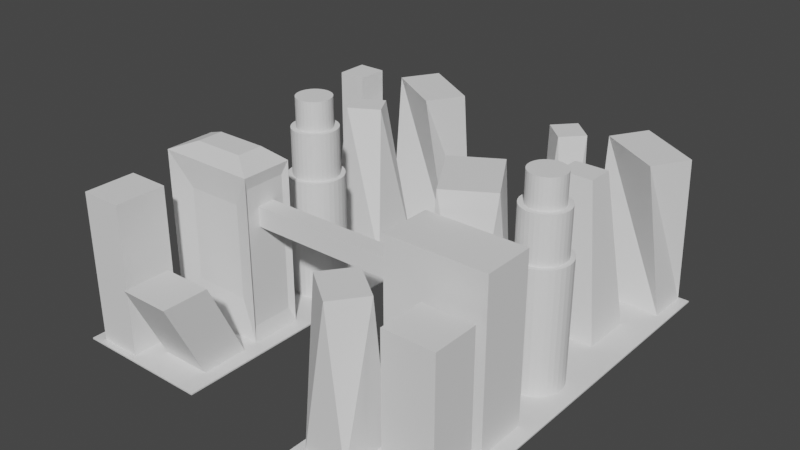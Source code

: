 # Source: city2.blend  (saved by Blender 3.1.7; exported with 4.5.12 LTS)
import bpy
from mathutils import Matrix  # noqa: F401  (used for matrix-valued properties, if any)

bpy.ops.wm.read_factory_settings(use_empty=True)
scene = bpy.context.scene
scene.name = 'Scene'

# ---- collections
col_collection = bpy.data.collections.new('Collection'); scene.collection.children.link(col_collection)
col_collection_001 = bpy.data.collections.new('Collection.001'); scene.collection.children.link(col_collection_001)

# ---- materials (node trees are filled in below, after node groups)
mat_material = bpy.data.materials.new('Material')
mat_material.alpha_threshold = 0.0
mat_material.use_transparent_shadow = False
mat_material.line_color = (0.0, 0.0, 0.0, 1.0)

# ---- material node trees
mat_material.use_nodes = True; mat_material.node_tree.nodes.clear()
_N = mat_material.node_tree.nodes; _L = mat_material.node_tree.links
n0 = _N.new('ShaderNodeOutputMaterial'); n0.name = 'Material Output'; n0.location = (300, 300)
n1 = _N.new('ShaderNodeBsdfPrincipled'); n1.name = 'Principled BSDF'; n1.location = (10, 300)
n1.distribution = 'GGX'
n1.subsurface_method = 'RANDOM_WALK_SKIN'
n1.inputs[2].default_value = 0.4
n1.inputs[3].default_value = 1.45
n1.inputs[27].default_value = (0.0, 0.0, 0.0, 1.0)
n1.inputs[28].default_value = 1.0
_L.new(n1.outputs[0], n0.inputs[0])
n0.is_active_output = True

# ---- world
world_world = bpy.data.worlds.new('World'); scene.world = world_world
world_world.use_nodes = True; world_world.node_tree.nodes.clear()
_N = world_world.node_tree.nodes; _L = world_world.node_tree.links
n0 = _N.new('ShaderNodeOutputWorld'); n0.name = 'World Output'; n0.location = (300, 300)
n1 = _N.new('ShaderNodeBackground'); n1.name = 'Background'; n1.location = (10, 300)
n1.inputs[0].default_value = (0.05088, 0.05088, 0.05088, 1.0)
_L.new(n1.outputs[0], n0.inputs[0])
n0.is_active_output = True
world_world.color = (0.05088, 0.05088, 0.05088)
world_world.use_sun_shadow = False
world_world.sun_shadow_jitter_overblur = 0.0

# ---- meshes
me_cube = bpy.data.meshes.new('Cube')
me_cube.from_pydata([(1.0, 1.0, 1.0), (1.0, 1.0, -1.0), (1.0, -1.0, 1.0), (1.0, -1.0, -1.0), (-1.0, 1.0, 1.0), (-1.0, 1.0, -1.0), (-1.0, -1.0, 1.0), (-1.0, -1.0, -1.0)], [], [(0, 4, 6, 2), (3, 2, 6, 7), (7, 6, 4, 5), (5, 1, 3, 7), (1, 0, 2, 3), (5, 4, 0, 1)])
_uv = me_cube.uv_layers.new(name='UVMap')
_uv.uv.foreach_set('vector', [0.625, 0.5, 0.875, 0.5, 0.875, 0.75, 0.625, 0.75, 0.375, 0.75, 0.625, 0.75, 0.625, 1.0, 0.375, 1.0, 0.375, 0.0, 0.625, 0.0, 0.625, 0.25, 0.375, 0.25, 0.125, 0.5, 0.375, 0.5, 0.375, 0.75, 0.125, 0.75, 0.375, 0.5, 0.625, 0.5, 0.625, 0.75, 0.375, 0.75, 0.375, 0.25, 0.625, 0.25, 0.625, 0.5, 0.375, 0.5])
me_cube.materials.append(mat_material)
me_cube.use_remesh_preserve_volume = False
me_cube.use_remesh_preserve_attributes = False
me_cube.use_mirror_vertex_groups = False
me_cube.update()
me_cube_001 = bpy.data.meshes.new('Cube.001')
me_cube_001.from_pydata([(-30.69, -37.34, -109.4), (-30.69, -37.34, 109.4), (-30.69, 37.34, -109.4), (-30.69, 37.34, 109.4), (30.69, -37.34, -109.4), (30.69, -37.34, 109.4), (30.69, 37.34, -109.4), (30.69, 37.34, 109.4)], [], [(0, 1, 3, 2), (2, 3, 7, 6), (6, 7, 5, 4), (4, 5, 1, 0), (2, 6, 4, 0), (7, 3, 1, 5)])
_uv = me_cube_001.uv_layers.new(name='UVMap')
_uv.uv.foreach_set('vector', [0.375, 0.0, 0.625, 0.0, 0.625, 0.25, 0.375, 0.25, 0.375, 0.25, 0.625, 0.25, 0.625, 0.5, 0.375, 0.5, 0.375, 0.5, 0.625, 0.5, 0.625, 0.75, 0.375, 0.75, 0.375, 0.75, 0.625, 0.75, 0.625, 1.0, 0.375, 1.0, 0.125, 0.5, 0.375, 0.5, 0.375, 0.75, 0.125, 0.75, 0.625, 0.5, 0.875, 0.5, 0.875, 0.75, 0.625, 0.75])
me_cube_001.use_remesh_fix_poles = True
me_cube_001.use_remesh_preserve_attributes = False
me_cube_001.update()
me_cube_002 = bpy.data.meshes.new('Cube.002')
me_cube_002.from_pydata([(-18.63, -33.0, -62.18), (-57.48, 37.89, -120.3), (64.41, -33.0, -62.18), (-18.63, -33.0, 74.7), (-57.48, 37.89, 120.1), (88.22, -37.64, 120.3), (88.47, -37.89, 120.1), (88.22, 37.64, 120.3), (88.47, 37.89, 120.1), (64.41, -33.0, 74.7), (-57.48, -37.89, -120.3), (-57.48, -37.89, 120.1), (-57.48, -37.89, -120.3), (88.47, -37.89, -120.3), (-57.48, -37.89, 120.1), (88.47, -37.89, 120.1), (88.39, 37.71, -120.0), (84.59, 28.82, -98.35), (88.39, 37.57, -120.2), (88.1, 37.89, -120.3), (88.29, 37.81, -120.1), (88.29, 37.67, -120.3), (84.59, 28.82, 102.0), (88.42, 37.73, 119.8), (88.42, 37.58, 119.9), (88.39, 37.79, 119.8), (88.34, 37.89, 120.1), (88.39, 37.64, 120.0), (88.42, -37.73, -120.0), (88.42, -37.58, -120.2), (84.59, -33.9, -98.35), (88.39, -37.79, -120.1), (88.34, -37.89, -120.3), (88.39, -37.64, -120.2), (88.47, -37.78, 119.8), (88.47, -37.62, 120.0), (88.47, -37.89, 120.1), (88.47, -37.75, 119.8), (84.59, -33.9, 102.0), (88.47, -37.59, 120.0), (-28.83, -8.529, 130.6), (-57.31, -37.72, 120.3), (-28.83, 30.65, 130.6), (-57.31, 37.72, 120.3), (47.07, 30.65, 130.6), (88.22, 37.64, 120.3), (47.07, -8.529, 130.6), (88.22, -37.7, 120.3), (-57.12, -37.54, 120.3), (-57.12, 37.54, 120.3), (88.11, 37.54, 120.3), (88.11, -37.54, 120.3), (-57.48, -37.89, -120.3), (88.47, -37.89, -120.3), (-57.48, -37.89, 120.1), (88.47, -37.89, 120.1), (88.47, 37.52, -120.0), (88.47, -37.52, -120.0), (88.47, -37.52, 119.7), (88.47, 37.52, 119.7), (351.3, -13.92, 43.13), (351.3, -13.92, 72.0), (351.3, 12.23, 43.13), (351.3, 12.23, 72.0), (37.72, -13.92, 43.13), (37.72, -13.92, 72.0), (37.72, 12.23, 43.13), (37.72, 12.23, 72.0), (318.3, -36.07, -105.3), (318.3, -36.07, 105.3), (318.3, 30.19, -105.3), (318.3, 30.19, 105.3), (459.6, -37.89, -120.3), (459.6, -37.89, 120.3), (459.6, 37.89, -120.3), (459.6, 37.89, 120.3), (313.7, 37.89, -120.3), (313.7, -37.89, -120.3), (313.7, -37.89, 120.3), (313.7, 37.89, 120.3)], [], [(43, 45, 26, 4), (5, 7, 45, 47), (10, 11, 4, 1), (1, 19, 32, 10), (1, 4, 26, 19), (44, 42, 40, 46), (6, 5, 47, 36), (7, 5, 6, 8), (2, 9, 3, 0), (28, 37, 34, 31), (7, 8, 26, 45), (14, 15, 36, 11), (13, 12, 10, 32), (41, 43, 4, 11), (12, 14, 11, 10), (53, 52, 12, 13), (54, 55, 15, 14), (55, 53, 13, 15), (52, 54, 14, 12), (17, 22, 38, 30), (8, 6, 36, 26), (15, 13, 32, 36), (33, 21, 18, 29), (39, 24, 27, 35), (16, 56, 18), (19, 20, 21), (59, 23, 24), (25, 26, 27), (28, 29, 57), (31, 32, 33), (34, 35, 36), (37, 58, 39), (28, 31, 33, 29), (32, 19, 21, 33), (20, 16, 18, 21), (56, 57, 29, 18), (34, 37, 39, 35), (58, 59, 24, 39), (23, 25, 27, 24), (26, 36, 35, 27), (57, 58, 37, 28), (36, 32, 31, 34), (59, 56, 16, 23), (19, 26, 25, 20), (23, 16, 20, 25), (48, 49, 43, 41), (49, 50, 45, 43), (50, 51, 47, 45), (51, 48, 41, 47), (47, 41, 11, 36), (40, 42, 49, 48), (42, 44, 50, 49), (44, 46, 51, 50), (46, 40, 48, 51), (2, 0, 52, 53), (3, 9, 55, 54), (9, 2, 53, 55), (0, 3, 54, 52), (17, 30, 57, 56), (38, 22, 59, 58), (30, 38, 58, 57), (22, 17, 56, 59), (60, 61, 63, 62), (62, 63, 67, 66), (66, 67, 65, 64), (64, 65, 61, 60), (62, 66, 64, 60), (67, 63, 61, 65), (68, 69, 71, 70), (76, 79, 75, 74), (74, 75, 73, 72), (72, 73, 78, 77), (76, 74, 72, 77), (75, 79, 78, 73), (68, 70, 76, 77), (69, 68, 77, 78), (71, 69, 78, 79), (70, 71, 79, 76)])
_uv = me_cube_002.uv_layers.new(name='UVMap')
_uv.uv.foreach_set('vector', [0.8747, 0.5006, 0.6254, 0.5008, 0.6252, 0.5, 0.875, 0.5, 0.6254, 0.7492, 0.6254, 0.5008, 0.6254, 0.5008, 0.0, 0.0, 0.375, 0.0, 0.6247, 0.0, 0.6247, 0.25, 0.375, 0.25, 0.125, 0.5, 0.3744, 0.5, 0.3748, 0.75, 0.125, 0.75, 0.375, 0.25, 0.6247, 0.25, 0.6247, 0.4998, 0.375, 0.4994, 0.6258, 0.5015, 0.8742, 0.5015, 0.8742, 0.7485, 0.6258, 0.7485, 0.6247, 0.75, 0.6254, 0.7492, 1.907e-06, 0.0, 0.6247, 0.75, 0.6254, 0.5008, 0.6254, 0.7492, 0.6247, 0.75, 0.6247, 0.5, 0.3751, 0.7502, 0.6246, 0.7502, 0.6246, 0.9998, 0.3751, 0.9998, 0.3753, 0.7495, 0.6244, 0.7495, 0.6245, 0.7496, 0.3753, 0.7497, 0.6254, 0.5008, 0.6247, 0.5, -0.0003158, -0.000253, 0.6254, 0.5008, 0.6247, 1.0, 0.6247, 0.75, 0.6247, 0.75, 0.6247, 1.0, 0.375, 0.75, 0.375, 1.0, 0.375, 1.0, 0.375, 0.7502, 0.8747, 0.7494, 0.8747, 0.5006, 0.875, 0.5, 0.875, 0.75, 0.0, 0.0, 0.0, 0.0, 0.0, 0.0, 0.0, 0.0, 0.375, 0.75, 0.375, 1.0, 0.375, 1.0, 0.375, 0.75, 0.6247, 1.0, 0.6247, 0.75, 0.6247, 0.75, 0.6247, 1.0, 0.0, 0.0, 0.0, 0.0, 0.0, 0.0, 0.0, 0.0, 0.0, 0.0, 0.0, 0.0, 0.0, 0.0, 0.0, 0.0, 0.3754, 0.5012, 0.6244, 0.5012, 0.6244, 0.7488, 0.3754, 0.7488, 0.6247, 0.5, 0.6247, 0.75, 0.6247, 0.75, 1.467e-13, -6.292e-07, 0.0, 0.0, 0.0, 0.0, 0.0, 0.0, 0.0, 0.0, 0.375, 0.7492, 0.3748, 0.5007, 0.375, 0.501, 0.3751, 0.749, 0.6236, 0.7482, 0.3793, 0.3047, 0.2472, 0.1988, 0.6235, 0.7482, 0.3753, 0.5004, 0.3754, 0.5012, 0.375, 0.501, 0.3744, 0.5, 0.3749, 0.5004, 0.3746, 0.5007, 0.6244, 0.5012, 0.6244, 0.5008, 0.6245, 0.5007, 0.6245, 0.5002, 0.6247, 0.4998, 0.6246, 0.5005, 0.3753, 0.7495, 0.3751, 0.749, 0.3754, 0.7488, 0.3753, 0.7497, 0.375, 0.75, 0.3752, 0.7494, 0.6245, 0.7496, 0.6245, 0.7494, 0.6247, 0.75, 0.6244, 0.7495, 0.6244, 0.7488, 0.6236, 0.7482, 0.3753, 0.7495, 0.3753, 0.7497, 0.375, 0.7492, 0.3751, 0.749, 0.3748, 0.75, 0.3744, 0.5, 0.3748, 0.5007, 0.375, 0.7492, 0.3752, 0.5, 0.3753, 0.5004, 0.375, 0.501, 0.3748, 0.5007, 0.3754, 0.5012, 0.3754, 0.7488, 0.3751, 0.749, 0.375, 0.501, 0.6245, 0.7496, 0.6244, 0.7495, 0.6236, 0.7482, 0.6235, 0.7482, 0.6244, 0.7488, 0.6244, 0.5012, 0.3793, 0.3047, 0.6236, 0.7482, 0.6244, 0.5004, 0.6245, 0.5002, 0.6246, 0.5005, 0.6245, 0.5007, 1.467e-13, -6.292e-07, 0.6247, 0.75, 0.6235, 0.7482, 0.2472, 0.1988, 0.3754, 0.7488, 0.6244, 0.7488, 0.6244, 0.7495, 0.3753, 0.7495, 0.6247, 0.75, 0.375, 0.75, 0.3753, 0.7497, 0.6245, 0.7496, 0.6244, 0.5012, 0.3754, 0.5012, 0.3753, 0.5004, 0.6244, 0.5004, 0.375, 0.4994, 0.6247, 0.4998, 0.6245, 0.5002, 0.3752, 0.5, 0.6244, 0.5004, 0.3753, 0.5004, 0.3752, 0.5, 0.6245, 0.5002, 0.8744, 0.7488, 0.8744, 0.5012, 0.8747, 0.5006, 0.8747, 0.7494, 0.8744, 0.5012, 0.6256, 0.5012, 0.6254, 0.5008, 0.8747, 0.5006, 0.6256, 0.5012, 0.6256, 0.7488, 0.0, 0.0, 0.6254, 0.5008, 0.6256, 0.7488, 0.8744, 0.7488, 0.8747, 0.7494, 0.6254, 0.7494, 0.6254, 0.7494, 0.8747, 0.7494, 0.875, 0.75, 0.625, 0.75, 0.8742, 0.7485, 0.8742, 0.5015, 0.8744, 0.5012, 0.8744, 0.7488, 0.8742, 0.5015, 0.6258, 0.5015, 0.6256, 0.5012, 0.8744, 0.5012, 0.6258, 0.5015, 0.6258, 0.7485, 0.6256, 0.7488, 0.6256, 0.5012, 0.6258, 0.7485, 0.8742, 0.7485, 0.8744, 0.7488, 0.6256, 0.7488, 0.3751, 0.7502, 0.3751, 0.9998, 0.375, 1.0, 0.375, 0.75, 0.6246, 0.9998, 0.6246, 0.7502, 0.6247, 0.75, 0.6247, 1.0, 0.6246, 0.7502, 0.3751, 0.7502, 0.375, 0.75, 0.6247, 0.75, 0.3751, 0.9998, 0.6246, 0.9998, 0.6247, 1.0, 0.375, 1.0, 0.3754, 0.5012, 0.3754, 0.7488, 0.3754, 0.7488, 0.3754, 0.5012, 0.6244, 0.7488, 0.6244, 0.5012, 0.6244, 0.5012, 0.6244, 0.7488, 0.3754, 0.7488, 0.6244, 0.7488, 0.6244, 0.7488, 0.3754, 0.7488, 0.6244, 0.5012, 0.3754, 0.5012, 0.3754, 0.5012, 0.6244, 0.5012, 0.375, 0.0, 0.625, 0.0, 0.625, 0.25, 0.375, 0.25, 0.375, 0.25, 0.625, 0.25, 0.625, 0.5, 0.375, 0.5, 0.375, 0.5, 0.625, 0.5, 0.625, 0.75, 0.375, 0.75, 0.375, 0.75, 0.625, 0.75, 0.625, 1.0, 0.375, 1.0, 0.125, 0.5, 0.375, 0.5, 0.375, 0.75, 0.125, 0.75, 0.625, 0.5, 0.875, 0.5, 0.875, 0.75, 0.625, 0.75, 0.375, 0.000124, 0.625, 0.000124, 0.625, 0.2499, 0.375, 0.2499, 0.375, 0.25, 0.625, 0.25, 0.625, 0.5, 0.375, 0.5, 0.375, 0.5, 0.625, 0.5, 0.625, 0.75, 0.375, 0.75, 0.375, 0.75, 0.625, 0.75, 0.625, 1.0, 0.375, 1.0, 0.125, 0.5, 0.375, 0.5, 0.375, 0.75, 0.125, 0.75, 0.625, 0.5, 0.875, 0.5, 0.875, 0.75, 0.625, 0.75, 0.375, 0.000124, 0.375, 0.2499, 0.375, 0.25, 0.375, 0.0, 0.625, 0.000124, 0.375, 0.000124, 0.375, 0.0, 0.625, 0.0, 0.625, 0.2499, 0.625, 0.000124, 0.625, 0.0, 0.625, 0.25, 0.375, 0.2499, 0.625, 0.2499, 0.625, 0.25, 0.375, 0.25])
me_cube_002.use_remesh_fix_poles = True
me_cube_002.use_remesh_preserve_attributes = False
me_cube_002.update()
me_cube_003 = bpy.data.meshes.new('Cube.003')
me_cube_003.from_pydata([(-37.06, -34.16, -94.35), (-29.55, -93.5, 28.2), (-37.06, 34.16, -94.35), (-29.55, -25.18, 28.2), (37.06, -34.16, -94.35), (44.56, -93.5, 28.2), (37.06, 34.16, -94.35), (44.56, -25.18, 28.2)], [], [(0, 1, 3, 2), (2, 3, 7, 6), (6, 7, 5, 4), (4, 5, 1, 0), (2, 6, 4, 0), (7, 3, 1, 5)])
_uv = me_cube_003.uv_layers.new(name='UVMap')
_uv.uv.foreach_set('vector', [0.375, 0.0, 0.625, 0.0, 0.625, 0.25, 0.375, 0.25, 0.375, 0.25, 0.625, 0.25, 0.625, 0.5, 0.375, 0.5, 0.375, 0.5, 0.625, 0.5, 0.625, 0.75, 0.375, 0.75, 0.375, 0.75, 0.625, 0.75, 0.625, 1.0, 0.375, 1.0, 0.125, 0.5, 0.375, 0.5, 0.375, 0.75, 0.125, 0.75, 0.625, 0.5, 0.875, 0.5, 0.875, 0.75, 0.625, 0.75])
me_cube_003.use_remesh_fix_poles = True
me_cube_003.use_remesh_preserve_attributes = False
me_cube_003.update()
me_cube_006 = bpy.data.meshes.new('Cube.006')
me_cube_006.from_pydata([(-48.92, -38.33, -104.4), (-18.68, -29.0, 122.9), (-48.92, 38.33, -104.4), (-38.04, 5.267, 122.9), (48.92, -38.33, -104.4), (25.05, -4.292, 122.9), (48.92, 38.33, -104.4), (5.687, 29.97, 122.9)], [], [(0, 1, 3, 2), (2, 3, 7, 6), (6, 7, 5, 4), (4, 5, 1, 0), (2, 6, 4, 0), (7, 3, 1, 5)])
_uv = me_cube_006.uv_layers.new(name='UVMap')
_uv.uv.foreach_set('vector', [0.375, 0.0, 0.625, 0.0, 0.625, 0.25, 0.375, 0.25, 0.375, 0.25, 0.625, 0.25, 0.625, 0.5, 0.375, 0.5, 0.375, 0.5, 0.625, 0.5, 0.625, 0.75, 0.375, 0.75, 0.375, 0.75, 0.625, 0.75, 0.625, 1.0, 0.375, 1.0, 0.125, 0.5, 0.375, 0.5, 0.375, 0.75, 0.125, 0.75, 0.625, 0.5, 0.625, 0.25, 0.625, 0.0, 0.625, 0.75])
me_cube_006.use_remesh_fix_poles = True
me_cube_006.use_remesh_preserve_attributes = False
me_cube_006.update()
me_cube_007 = bpy.data.meshes.new('Cube.007')
me_cube_007.from_pydata([(-23.77, -66.69, -71.47), (-23.77, -66.69, 71.47), (-23.77, 66.69, -71.47), (-23.77, 66.69, 71.47), (23.77, -66.69, -71.47), (23.77, -66.69, 71.47), (23.77, 66.69, -71.47), (23.77, 66.69, 71.47)], [], [(0, 1, 3, 2), (2, 3, 7, 6), (6, 7, 5, 4), (4, 5, 1, 0), (2, 6, 4, 0), (7, 3, 1, 5)])
_uv = me_cube_007.uv_layers.new(name='UVMap')
_uv.uv.foreach_set('vector', [0.375, 0.0, 0.625, 0.0, 0.625, 0.25, 0.375, 0.25, 0.375, 0.25, 0.625, 0.25, 0.625, 0.5, 0.375, 0.5, 0.375, 0.5, 0.625, 0.5, 0.625, 0.75, 0.375, 0.75, 0.375, 0.75, 0.625, 0.75, 0.625, 1.0, 0.375, 1.0, 0.125, 0.5, 0.375, 0.5, 0.375, 0.75, 0.125, 0.75, 0.625, 0.5, 0.875, 0.5, 0.875, 0.75, 0.625, 0.75])
me_cube_007.use_remesh_fix_poles = True
me_cube_007.use_remesh_preserve_attributes = False
me_cube_007.update()
me_cube_008 = bpy.data.meshes.new('Cube.008')
me_cube_008.from_pydata([(-54.37, -31.09, -114.1), (-62.62, 1.261, 114.1), (-54.37, 31.09, -114.1), (-30.68, 54.61, 114.1), (54.37, -31.09, -114.1), (30.68, -54.61, 114.1), (54.37, 31.09, -114.1), (62.62, -1.261, 114.1)], [], [(0, 1, 3, 2), (2, 3, 7, 6), (6, 7, 5, 4), (4, 5, 1, 0), (2, 6, 4, 0), (7, 3, 1, 5)])
_uv = me_cube_008.uv_layers.new(name='UVMap')
_uv.uv.foreach_set('vector', [0.375, 0.0, 0.625, 0.0, 0.625, 0.25, 0.375, 0.25, 0.375, 0.25, 0.625, 0.25, 0.625, 0.5, 0.375, 0.5, 0.375, 0.5, 0.625, 0.5, 0.625, 0.75, 0.375, 0.75, 0.375, 0.75, 0.625, 0.75, 0.625, 1.0, 0.375, 1.0, 0.125, 0.5, 0.375, 0.5, 0.375, 0.75, 0.125, 0.75, 0.625, 0.5, 0.875, 0.5, 0.875, 0.75, 0.625, 0.75])
me_cube_008.use_remesh_fix_poles = True
me_cube_008.use_remesh_preserve_attributes = False
me_cube_008.update()
me_cube_009 = bpy.data.meshes.new('Cube.009')
me_cube_009.from_pydata([(-21.05, -23.39, -123.5), (-21.05, -23.39, 123.5), (-21.05, 23.39, -123.5), (-21.05, 23.39, 123.5), (21.05, -23.39, -123.5), (21.05, -23.39, 123.5), (21.05, 23.39, -123.5), (21.05, 23.39, 123.5)], [], [(0, 1, 3, 2), (2, 3, 7, 6), (6, 7, 5, 4), (4, 5, 1, 0), (2, 6, 4, 0), (7, 3, 1, 5)])
_uv = me_cube_009.uv_layers.new(name='UVMap')
_uv.uv.foreach_set('vector', [0.375, 0.0, 0.625, 0.0, 0.625, 0.25, 0.375, 0.25, 0.375, 0.25, 0.625, 0.25, 0.625, 0.5, 0.375, 0.5, 0.375, 0.5, 0.625, 0.5, 0.625, 0.75, 0.375, 0.75, 0.375, 0.75, 0.625, 0.75, 0.625, 1.0, 0.375, 1.0, 0.125, 0.5, 0.375, 0.5, 0.375, 0.75, 0.125, 0.75, 0.625, 0.5, 0.875, 0.5, 0.875, 0.75, 0.625, 0.75])
me_cube_009.use_remesh_fix_poles = True
me_cube_009.use_remesh_preserve_attributes = False
me_cube_009.update()
me_cylinder = bpy.data.meshes.new('Cylinder')
me_cylinder.from_pydata([(0.0, 1.0, -1.0), (-2.055e-08, 0.8386, 3.515), (0.1951, 0.9808, -1.0), (0.1636, 0.8225, 3.515), (0.3827, 0.9239, -1.0), (0.3209, 0.7747, 3.515), (0.5556, 0.8315, -1.0), (0.4659, 0.6972, 3.515), (0.7071, 0.7071, -1.0), (0.593, 0.593, 3.515), (0.8315, 0.5556, -1.0), (0.6972, 0.4659, 3.515), (0.9239, 0.3827, -1.0), (0.7747, 0.3209, 3.515), (0.9808, 0.1951, -1.0), (0.8225, 0.1636, 3.515), (1.0, -4.371e-08, -1.0), (0.8386, -3.888e-08, 3.515), (0.9808, -0.1951, -1.0), (0.8225, -0.1636, 3.515), (0.9239, -0.3827, -1.0), (0.7747, -0.3209, 3.515), (0.8315, -0.5556, -1.0), (0.6972, -0.4659, 3.515), (0.7071, -0.7071, -1.0), (0.593, -0.593, 3.515), (0.5556, -0.8315, -1.0), (0.4659, -0.6972, 3.515), (0.3827, -0.9239, -1.0), (0.3209, -0.7747, 3.515), (0.1951, -0.9808, -1.0), (0.1636, -0.8225, 3.515), (-8.742e-08, -1.0, -1.0), (-7.775e-08, -0.8386, 3.515), (-0.1951, -0.9808, -1.0), (-0.1636, -0.8225, 3.515), (-0.3827, -0.9239, -1.0), (-0.3209, -0.7747, 3.515), (-0.5556, -0.8315, -1.0), (-0.4659, -0.6972, 3.515), (-0.7071, -0.7071, -1.0), (-0.593, -0.593, 3.515), (-0.8315, -0.5556, -1.0), (-0.6972, -0.4659, 3.515), (-0.9239, -0.3827, -1.0), (-0.7747, -0.3209, 3.515), (-0.9808, -0.1951, -1.0), (-0.8225, -0.1636, 3.515), (-1.0, 1.192e-08, -1.0), (-0.8386, 1.192e-08, 3.515), (-0.9808, 0.1951, -1.0), (-0.8225, 0.1636, 3.515), (-0.9239, 0.3827, -1.0), (-0.7747, 0.3209, 3.515), (-0.8315, 0.5556, -1.0), (-0.6972, 0.4659, 3.515), (-0.7071, 0.7071, -1.0), (-0.593, 0.593, 3.515), (-0.5556, 0.8315, -1.0), (-0.4659, 0.6972, 3.515), (-0.3827, 0.9239, -1.0), (-0.3209, 0.7747, 3.515), (-0.1951, 0.9808, -1.0), (-0.1636, 0.8225, 3.515), (0.1951, 0.9808, 3.515), (0.0, 1.0, 3.515), (0.3827, 0.9239, 3.515), (0.5556, 0.8315, 3.515), (0.7071, 0.7071, 3.515), (0.8315, 0.5556, 3.515), (0.9239, 0.3827, 3.515), (0.9808, 0.1951, 3.515), (1.0, -4.371e-08, 3.515), (0.9808, -0.1951, 3.515), (0.9239, -0.3827, 3.515), (0.8315, -0.5556, 3.515), (0.7071, -0.7071, 3.515), (0.5556, -0.8315, 3.515), (0.3827, -0.9239, 3.515), (0.1951, -0.9808, 3.515), (-8.742e-08, -1.0, 3.515), (-0.1951, -0.9808, 3.515), (-0.3827, -0.9239, 3.515), (-0.5556, -0.8315, 3.515), (-0.7071, -0.7071, 3.515), (-0.8315, -0.5556, 3.515), (-0.9239, -0.3827, 3.515), (-0.9808, -0.1951, 3.515), (-1.0, 1.192e-08, 3.515), (-0.9808, 0.1951, 3.515), (-0.9239, 0.3827, 3.515), (-0.8315, 0.5556, 3.515), (-0.7071, 0.7071, 3.515), (-0.5556, 0.8315, 3.515), (-0.3827, 0.9239, 3.515), (-0.1951, 0.9808, 3.515), (0.1263, 0.6351, 5.24), (2.255e-08, 0.6475, 5.24), (0.2478, 0.5982, 5.24), (0.3597, 0.5384, 5.24), (0.4579, 0.4579, 5.24), (0.5384, 0.3597, 5.24), (0.5982, 0.2478, 5.24), (0.6351, 0.1263, 5.24), (0.6475, -3.316e-08, 5.24), (0.6351, -0.1263, 5.24), (0.5982, -0.2478, 5.24), (0.5384, -0.3597, 5.24), (0.4579, -0.4579, 5.24), (0.3597, -0.5384, 5.24), (0.2478, -0.5982, 5.24), (0.1263, -0.6351, 5.24), (4.68e-09, -0.6475, 5.24), (-0.1263, -0.6351, 5.24), (-0.2478, -0.5982, 5.24), (-0.3597, -0.5384, 5.24), (-0.4579, -0.4579, 5.24), (-0.5384, -0.3597, 5.24), (-0.5982, -0.2478, 5.24), (-0.6351, -0.1263, 5.24), (-0.6475, 9.779e-09, 5.24), (-0.6351, 0.1263, 5.24), (-0.5982, 0.2478, 5.24), (-0.5384, 0.3597, 5.24), (-0.4579, 0.4579, 5.24), (-0.3597, 0.5384, 5.24), (-0.2478, 0.5982, 5.24), (-0.1263, 0.6351, 5.24), (0.1636, 0.8225, 5.24), (4.973e-08, 0.8386, 5.24), (0.3209, 0.7747, 5.24), (0.4659, 0.6972, 5.24), (0.593, 0.593, 5.24), (0.6972, 0.4659, 5.24), (0.7747, 0.3209, 5.24), (0.8225, 0.1636, 5.24), (0.8386, -3.888e-08, 5.24), (0.8225, -0.1636, 5.24), (0.7747, -0.3209, 5.24), (0.6972, -0.4659, 5.24), (0.593, -0.593, 5.24), (0.4659, -0.6972, 5.24), (0.3209, -0.7747, 5.24), (0.1636, -0.8225, 5.24), (-7.478e-09, -0.8386, 5.24), (-0.1636, -0.8225, 5.24), (-0.3209, -0.7747, 5.24), (-0.4659, -0.6972, 5.24), (-0.593, -0.593, 5.24), (-0.6972, -0.4659, 5.24), (-0.7747, -0.3209, 5.24), (-0.8225, -0.1636, 5.24), (-0.8386, 1.192e-08, 5.24), (-0.8225, 0.1636, 5.24), (-0.7747, 0.3209, 5.24), (-0.6972, 0.4659, 5.24), (-0.593, 0.593, 5.24), (-0.4659, 0.6972, 5.24), (-0.3209, 0.7747, 5.24), (-0.1636, 0.8225, 5.24), (0.1263, 0.6351, 6.329), (5.184e-07, 0.6475, 6.329), (0.2478, 0.5982, 6.329), (0.3597, 0.5384, 6.329), (0.4579, 0.4579, 6.329), (0.5384, 0.3597, 6.329), (0.5982, 0.2478, 6.329), (0.6351, 0.1263, 6.329), (0.6475, -3.316e-08, 6.329), (0.6351, -0.1263, 6.329), (0.5982, -0.2478, 6.329), (0.5384, -0.3597, 6.329), (0.4579, -0.4579, 6.329), (0.3597, -0.5384, 6.329), (0.2478, -0.5982, 6.329), (0.1263, -0.6351, 6.329), (5.005e-07, -0.6475, 6.329), (-0.1263, -0.6351, 6.329), (-0.2478, -0.5982, 6.329), (-0.3597, -0.5384, 6.329), (-0.4579, -0.4579, 6.329), (-0.5384, -0.3597, 6.329), (-0.5982, -0.2478, 6.329), (-0.6351, -0.1263, 6.329), (-0.6475, 9.779e-09, 6.329), (-0.6351, 0.1263, 6.329), (-0.5982, 0.2478, 6.329), (-0.5384, 0.3597, 6.329), (-0.4579, 0.4579, 6.329), (-0.3597, 0.5384, 6.329), (-0.2478, 0.5982, 6.329), (-0.1263, 0.6351, 6.329), (0.7071, -0.7071, 3.515), (0.7071, -0.7071, -1.0), (0.5556, -0.8315, -1.0), (0.5556, -0.8315, 3.515)], [], [(0, 65, 64, 2), (2, 64, 66, 4), (4, 66, 67, 6), (6, 67, 68, 8), (8, 68, 69, 10), (10, 69, 70, 12), (12, 70, 71, 14), (14, 71, 72, 16), (16, 72, 73, 18), (18, 73, 74, 20), (20, 74, 75, 22), (22, 75, 192, 193), (24, 76, 77, 26), (194, 195, 78, 28), (28, 78, 79, 30), (30, 79, 80, 32), (32, 80, 81, 34), (34, 81, 82, 36), (36, 82, 83, 38), (38, 83, 84, 40), (40, 84, 85, 42), (42, 85, 86, 44), (44, 86, 87, 46), (46, 87, 88, 48), (48, 88, 89, 50), (50, 89, 90, 52), (52, 90, 91, 54), (54, 91, 92, 56), (56, 92, 93, 58), (58, 93, 94, 60), (63, 61, 158, 159), (60, 94, 95, 62), (62, 95, 65, 0), (0, 2, 4, 6, 8, 10, 12, 14, 16, 18, 20, 22, 193, 194, 28, 30, 32, 34, 36, 38, 40, 42, 44, 46, 48, 50, 52, 54, 56, 58, 60, 62), (1, 3, 64, 65), (3, 5, 66, 64), (5, 7, 67, 66), (7, 9, 68, 67), (9, 11, 69, 68), (11, 13, 70, 69), (13, 15, 71, 70), (15, 17, 72, 71), (17, 19, 73, 72), (19, 21, 74, 73), (21, 23, 75, 74), (23, 25, 192, 75), (25, 27, 195, 192), (27, 29, 78, 195), (29, 31, 79, 78), (31, 33, 80, 79), (33, 35, 81, 80), (35, 37, 82, 81), (37, 39, 83, 82), (39, 41, 84, 83), (41, 43, 85, 84), (43, 45, 86, 85), (45, 47, 87, 86), (47, 49, 88, 87), (49, 51, 89, 88), (51, 53, 90, 89), (53, 55, 91, 90), (55, 57, 92, 91), (57, 59, 93, 92), (59, 61, 94, 93), (61, 63, 95, 94), (63, 1, 65, 95), (106, 105, 169, 170), (37, 35, 145, 146), (11, 9, 132, 133), (1, 63, 159, 129), (39, 37, 146, 147), (13, 11, 133, 134), (41, 39, 147, 148), (15, 13, 134, 135), (43, 41, 148, 149), (17, 15, 135, 136), (45, 43, 149, 150), (19, 17, 136, 137), (47, 45, 150, 151), (21, 19, 137, 138), (49, 47, 151, 152), (23, 21, 138, 139), (51, 49, 152, 153), (25, 23, 139, 140), (53, 51, 153, 154), (27, 25, 140, 141), (55, 53, 154, 155), (29, 27, 141, 142), (3, 1, 129, 128), (57, 55, 155, 156), (31, 29, 142, 143), (5, 3, 128, 130), (59, 57, 156, 157), (33, 31, 143, 144), (7, 5, 130, 131), (61, 59, 157, 158), (35, 33, 144, 145), (9, 7, 131, 132), (97, 96, 128, 129), (96, 98, 130, 128), (98, 99, 131, 130), (99, 100, 132, 131), (100, 101, 133, 132), (101, 102, 134, 133), (102, 103, 135, 134), (103, 104, 136, 135), (104, 105, 137, 136), (105, 106, 138, 137), (106, 107, 139, 138), (107, 108, 140, 139), (108, 109, 141, 140), (109, 110, 142, 141), (110, 111, 143, 142), (111, 112, 144, 143), (112, 113, 145, 144), (113, 114, 146, 145), (114, 115, 147, 146), (115, 116, 148, 147), (116, 117, 149, 148), (117, 118, 150, 149), (118, 119, 151, 150), (119, 120, 152, 151), (120, 121, 153, 152), (121, 122, 154, 153), (122, 123, 155, 154), (123, 124, 156, 155), (124, 125, 157, 156), (125, 126, 158, 157), (126, 127, 159, 158), (127, 97, 129, 159), (160, 161, 191, 190, 189, 188, 187, 186, 185, 184, 183, 182, 181, 180, 179, 178, 177, 176, 175, 174, 173, 172, 171, 170, 169, 168, 167, 166, 165, 164, 163, 162), (120, 119, 183, 184), (107, 106, 170, 171), (121, 120, 184, 185), (108, 107, 171, 172), (122, 121, 185, 186), (109, 108, 172, 173), (123, 122, 186, 187), (110, 109, 173, 174), (96, 97, 161, 160), (124, 123, 187, 188), (111, 110, 174, 175), (98, 96, 160, 162), (125, 124, 188, 189), (112, 111, 175, 176), (99, 98, 162, 163), (126, 125, 189, 190), (113, 112, 176, 177), (100, 99, 163, 164), (127, 126, 190, 191), (114, 113, 177, 178), (101, 100, 164, 165), (97, 127, 191, 161), (115, 114, 178, 179), (102, 101, 165, 166), (116, 115, 179, 180), (103, 102, 166, 167), (117, 116, 180, 181), (104, 103, 167, 168), (118, 117, 181, 182), (105, 104, 168, 169), (119, 118, 182, 183), (76, 24, 193, 192), (24, 26, 194, 193), (77, 76, 192, 195), (26, 77, 195, 194)])
_uv = me_cylinder.uv_layers.new(name='UVMap')
_uv.uv.foreach_set('vector', [1.0, 0.5, 1.0, 1.0, 0.9688, 1.0, 0.9688, 0.5, 0.9688, 0.5, 0.9688, 1.0, 0.9375, 1.0, 0.9375, 0.5, 0.9375, 0.5, 0.9375, 1.0, 0.9062, 1.0, 0.9062, 0.5, 0.9062, 0.5, 0.9062, 1.0, 0.875, 1.0, 0.875, 0.5, 0.875, 0.5, 0.875, 1.0, 0.8438, 1.0, 0.8438, 0.5, 0.8438, 0.5, 0.8438, 1.0, 0.8125, 1.0, 0.8125, 0.5, 0.8125, 0.5, 0.8125, 1.0, 0.7812, 1.0, 0.7812, 0.5, 0.7812, 0.5, 0.7812, 1.0, 0.75, 1.0, 0.75, 0.5, 0.75, 0.5, 0.75, 1.0, 0.7188, 1.0, 0.7188, 0.5, 0.7188, 0.5, 0.7188, 1.0, 0.6875, 1.0, 0.6875, 0.5, 0.6875, 0.5, 0.6875, 1.0, 0.6562, 1.0, 0.6562, 0.5, 0.6562, 0.5, 0.6562, 1.0, 0.625, 1.0, 0.625, 0.5, 0.625, 0.5, 0.625, 1.0, 0.5938, 1.0, 0.5938, 0.5, 0.5938, 0.5, 0.5938, 1.0, 0.5625, 1.0, 0.5625, 0.5, 0.5625, 0.5, 0.5625, 1.0, 0.5312, 1.0, 0.5312, 0.5, 0.5312, 0.5, 0.5312, 1.0, 0.5, 1.0, 0.5, 0.5, 0.5, 0.5, 0.5, 1.0, 0.4688, 1.0, 0.4688, 0.5, 0.4688, 0.5, 0.4688, 1.0, 0.4375, 1.0, 0.4375, 0.5, 0.4375, 0.5, 0.4375, 1.0, 0.4062, 1.0, 0.4062, 0.5, 0.4062, 0.5, 0.4062, 1.0, 0.375, 1.0, 0.375, 0.5, 0.375, 0.5, 0.375, 1.0, 0.3438, 1.0, 0.3438, 0.5, 0.3438, 0.5, 0.3438, 1.0, 0.3125, 1.0, 0.3125, 0.5, 0.3125, 0.5, 0.3125, 1.0, 0.2812, 1.0, 0.2812, 0.5, 0.2812, 0.5, 0.2812, 1.0, 0.25, 1.0, 0.25, 0.5, 0.25, 0.5, 0.25, 1.0, 0.2188, 1.0, 0.2188, 0.5, 0.2188, 0.5, 0.2188, 1.0, 0.1875, 1.0, 0.1875, 0.5, 0.1875, 0.5, 0.1875, 1.0, 0.1562, 1.0, 0.1562, 0.5, 0.1562, 0.5, 0.1562, 1.0, 0.125, 1.0, 0.125, 0.5, 0.125, 0.5, 0.125, 1.0, 0.09375, 1.0, 0.09375, 0.5, 0.09375, 0.5, 0.09375, 1.0, 0.0625, 1.0, 0.0625, 0.5, 0.2107, 0.4474, 0.173, 0.4359, 0.173, 0.4359, 0.2107, 0.4474, 0.0625, 0.5, 0.0625, 1.0, 0.03125, 1.0, 0.03125, 0.5, 0.03125, 0.5, 0.03125, 1.0, 0.0, 1.0, 0.0, 0.5, 0.75, 0.49, 0.7968, 0.4854, 0.8418, 0.4717, 0.8833, 0.4496, 0.9197, 0.4197, 0.9496, 0.3833, 0.9717, 0.3418, 0.9854, 0.2968, 0.99, 0.25, 0.9854, 0.2032, 0.9717, 0.1582, 0.9496, 0.1167, 0.9197, 0.08029, 0.8833, 0.05045, 0.8418, 0.02827, 0.7968, 0.01461, 0.75, 0.01, 0.7032, 0.01461, 0.6582, 0.02827, 0.6167, 0.05045, 0.5803, 0.08029, 0.5504, 0.1167, 0.5283, 0.1582, 0.5146, 0.2032, 0.51, 0.25, 0.5146, 0.2968, 0.5283, 0.3418, 0.5504, 0.3833, 0.5803, 0.4197, 0.6167, 0.4496, 0.6582, 0.4717, 0.7032, 0.4854, 0.25, 0.4513, 0.2893, 0.4474, 0.2968, 0.4854, 0.25, 0.49, 0.2893, 0.4474, 0.327, 0.4359, 0.3418, 0.4717, 0.2968, 0.4854, 0.327, 0.4359, 0.3618, 0.4173, 0.3833, 0.4496, 0.3418, 0.4717, 0.3618, 0.4173, 0.3923, 0.3923, 0.4197, 0.4197, 0.3833, 0.4496, 0.3923, 0.3923, 0.4173, 0.3618, 0.4496, 0.3833, 0.4197, 0.4197, 0.4173, 0.3618, 0.4359, 0.327, 0.4717, 0.3418, 0.4496, 0.3833, 0.4359, 0.327, 0.4474, 0.2893, 0.4854, 0.2968, 0.4717, 0.3418, 0.4474, 0.2893, 0.4513, 0.25, 0.49, 0.25, 0.4854, 0.2968, 0.4513, 0.25, 0.4474, 0.2107, 0.4854, 0.2032, 0.49, 0.25, 0.4474, 0.2107, 0.4359, 0.173, 0.4717, 0.1582, 0.4854, 0.2032, 0.4359, 0.173, 0.4173, 0.1382, 0.4496, 0.1167, 0.4717, 0.1582, 0.4173, 0.1382, 0.3923, 0.1077, 0.4197, 0.08029, 0.4496, 0.1167, 0.3923, 0.1077, 0.3618, 0.08266, 0.3833, 0.05045, 0.4197, 0.08029, 0.3618, 0.08266, 0.327, 0.06406, 0.3418, 0.02827, 0.3833, 0.05045, 0.327, 0.06406, 0.2893, 0.05261, 0.2968, 0.01461, 0.3418, 0.02827, 0.2893, 0.05261, 0.25, 0.04874, 0.25, 0.01, 0.2968, 0.01461, 0.25, 0.04874, 0.2107, 0.05261, 0.2032, 0.01461, 0.25, 0.01, 0.2107, 0.05261, 0.173, 0.06406, 0.1582, 0.02827, 0.2032, 0.01461, 0.173, 0.06406, 0.1382, 0.08266, 0.1167, 0.05045, 0.1582, 0.02827, 0.1382, 0.08266, 0.1077, 0.1077, 0.08029, 0.08029, 0.1167, 0.05045, 0.1077, 0.1077, 0.08266, 0.1382, 0.05045, 0.1167, 0.08029, 0.08029, 0.08266, 0.1382, 0.06406, 0.173, 0.02827, 0.1582, 0.05045, 0.1167, 0.06406, 0.173, 0.05261, 0.2107, 0.01461, 0.2032, 0.02827, 0.1582, 0.05261, 0.2107, 0.04874, 0.25, 0.01, 0.25, 0.01461, 0.2032, 0.04874, 0.25, 0.05261, 0.2893, 0.01461, 0.2968, 0.01, 0.25, 0.05261, 0.2893, 0.06406, 0.327, 0.02827, 0.3418, 0.01461, 0.2968, 0.06406, 0.327, 0.08266, 0.3618, 0.05045, 0.3833, 0.02827, 0.3418, 0.08266, 0.3618, 0.1077, 0.3923, 0.08029, 0.4197, 0.05045, 0.3833, 0.1077, 0.3923, 0.1382, 0.4173, 0.1167, 0.4496, 0.08029, 0.4197, 0.1382, 0.4173, 0.173, 0.4359, 0.1582, 0.4717, 0.1167, 0.4496, 0.173, 0.4359, 0.2107, 0.4474, 0.2032, 0.4854, 0.1582, 0.4717, 0.2107, 0.4474, 0.25, 0.4513, 0.25, 0.49, 0.2032, 0.4854, 0.3936, 0.1905, 0.4024, 0.2197, 0.4024, 0.2197, 0.3936, 0.1905, 0.173, 0.06406, 0.2107, 0.05261, 0.2107, 0.05261, 0.173, 0.06406, 0.4173, 0.3618, 0.3923, 0.3923, 0.3923, 0.3923, 0.4173, 0.3618, 0.25, 0.4513, 0.2107, 0.4474, 0.2107, 0.4474, 0.25, 0.4513, 0.1382, 0.08266, 0.173, 0.06406, 0.173, 0.06406, 0.1382, 0.08266, 0.4359, 0.327, 0.4173, 0.3618, 0.4173, 0.3618, 0.4359, 0.327, 0.1077, 0.1077, 0.1382, 0.08266, 0.1382, 0.08266, 0.1077, 0.1077, 0.4474, 0.2893, 0.4359, 0.327, 0.4359, 0.327, 0.4474, 0.2893, 0.08266, 0.1382, 0.1077, 0.1077, 0.1077, 0.1077, 0.08266, 0.1382, 0.4513, 0.25, 0.4474, 0.2893, 0.4474, 0.2893, 0.4513, 0.25, 0.06406, 0.173, 0.08266, 0.1382, 0.08266, 0.1382, 0.06406, 0.173, 0.4474, 0.2107, 0.4513, 0.25, 0.4513, 0.25, 0.4474, 0.2107, 0.05261, 0.2107, 0.06406, 0.173, 0.06406, 0.173, 0.05261, 0.2107, 0.4359, 0.173, 0.4474, 0.2107, 0.4474, 0.2107, 0.4359, 0.173, 0.04874, 0.25, 0.05261, 0.2107, 0.05261, 0.2107, 0.04874, 0.25, 0.4173, 0.1382, 0.4359, 0.173, 0.4359, 0.173, 0.4173, 0.1382, 0.05261, 0.2893, 0.04874, 0.25, 0.04874, 0.25, 0.05261, 0.2893, 0.3923, 0.1077, 0.4173, 0.1382, 0.4173, 0.1382, 0.3923, 0.1077, 0.06406, 0.327, 0.05261, 0.2893, 0.05261, 0.2893, 0.06406, 0.327, 0.3618, 0.08266, 0.3923, 0.1077, 0.3923, 0.1077, 0.3618, 0.08266, 0.08266, 0.3618, 0.06406, 0.327, 0.06406, 0.327, 0.08266, 0.3618, 0.327, 0.06406, 0.3618, 0.08266, 0.3618, 0.08266, 0.327, 0.06406, 0.2893, 0.4474, 0.25, 0.4513, 0.25, 0.4513, 0.2893, 0.4474, 0.1077, 0.3923, 0.08266, 0.3618, 0.08266, 0.3618, 0.1077, 0.3923, 0.2893, 0.05261, 0.327, 0.06406, 0.327, 0.06406, 0.2893, 0.05261, 0.327, 0.4359, 0.2893, 0.4474, 0.2893, 0.4474, 0.327, 0.4359, 0.1382, 0.4173, 0.1077, 0.3923, 0.1077, 0.3923, 0.1382, 0.4173, 0.25, 0.04874, 0.2893, 0.05261, 0.2893, 0.05261, 0.25, 0.04874, 0.3618, 0.4173, 0.327, 0.4359, 0.327, 0.4359, 0.3618, 0.4173, 0.173, 0.4359, 0.1382, 0.4173, 0.1382, 0.4173, 0.173, 0.4359, 0.2107, 0.05261, 0.25, 0.04874, 0.25, 0.04874, 0.2107, 0.05261, 0.3923, 0.3923, 0.3618, 0.4173, 0.3618, 0.4173, 0.3923, 0.3923, 0.25, 0.4054, 0.2803, 0.4024, 0.2893, 0.4474, 0.25, 0.4513, 0.2803, 0.4024, 0.3095, 0.3936, 0.327, 0.4359, 0.2893, 0.4474, 0.3095, 0.3936, 0.3363, 0.3792, 0.3618, 0.4173, 0.327, 0.4359, 0.3363, 0.3792, 0.3599, 0.3599, 0.3923, 0.3923, 0.3618, 0.4173, 0.3599, 0.3599, 0.3792, 0.3363, 0.4173, 0.3618, 0.3923, 0.3923, 0.3792, 0.3363, 0.3936, 0.3095, 0.4359, 0.327, 0.4173, 0.3618, 0.3936, 0.3095, 0.4024, 0.2803, 0.4474, 0.2893, 0.4359, 0.327, 0.4024, 0.2803, 0.4054, 0.25, 0.4513, 0.25, 0.4474, 0.2893, 0.4054, 0.25, 0.4024, 0.2197, 0.4474, 0.2107, 0.4513, 0.25, 0.4024, 0.2197, 0.3936, 0.1905, 0.4359, 0.173, 0.4474, 0.2107, 0.3936, 0.1905, 0.3792, 0.1637, 0.4173, 0.1382, 0.4359, 0.173, 0.3792, 0.1637, 0.3599, 0.1401, 0.3923, 0.1077, 0.4173, 0.1382, 0.3599, 0.1401, 0.3363, 0.1208, 0.3618, 0.08266, 0.3923, 0.1077, 0.3363, 0.1208, 0.3095, 0.1064, 0.327, 0.06406, 0.3618, 0.08266, 0.3095, 0.1064, 0.2803, 0.09758, 0.2893, 0.05261, 0.327, 0.06406, 0.2803, 0.09758, 0.25, 0.09459, 0.25, 0.04874, 0.2893, 0.05261, 0.25, 0.09459, 0.2197, 0.09758, 0.2107, 0.05261, 0.25, 0.04874, 0.2197, 0.09758, 0.1905, 0.1064, 0.173, 0.06406, 0.2107, 0.05261, 0.1905, 0.1064, 0.1637, 0.1208, 0.1382, 0.08266, 0.173, 0.06406, 0.1637, 0.1208, 0.1401, 0.1401, 0.1077, 0.1077, 0.1382, 0.08266, 0.1401, 0.1401, 0.1208, 0.1637, 0.08266, 0.1382, 0.1077, 0.1077, 0.1208, 0.1637, 0.1064, 0.1905, 0.06406, 0.173, 0.08266, 0.1382, 0.1064, 0.1905, 0.09758, 0.2197, 0.05261, 0.2107, 0.06406, 0.173, 0.09758, 0.2197, 0.09459, 0.25, 0.04874, 0.25, 0.05261, 0.2107, 0.09459, 0.25, 0.09758, 0.2803, 0.05261, 0.2893, 0.04874, 0.25, 0.09758, 0.2803, 0.1064, 0.3095, 0.06406, 0.327, 0.05261, 0.2893, 0.1064, 0.3095, 0.1208, 0.3363, 0.08266, 0.3618, 0.06406, 0.327, 0.1208, 0.3363, 0.1401, 0.3599, 0.1077, 0.3923, 0.08266, 0.3618, 0.1401, 0.3599, 0.1637, 0.3792, 0.1382, 0.4173, 0.1077, 0.3923, 0.1637, 0.3792, 0.1905, 0.3936, 0.173, 0.4359, 0.1382, 0.4173, 0.1905, 0.3936, 0.2197, 0.4024, 0.2107, 0.4474, 0.173, 0.4359, 0.2197, 0.4024, 0.25, 0.4054, 0.25, 0.4513, 0.2107, 0.4474, 0.2803, 0.4024, 0.25, 0.4054, 0.2197, 0.4024, 0.1905, 0.3936, 0.1637, 0.3792, 0.1401, 0.3599, 0.1208, 0.3363, 0.1064, 0.3095, 0.09758, 0.2803, 0.09459, 0.25, 0.09758, 0.2197, 0.1064, 0.1905, 0.1208, 0.1637, 0.1401, 0.1401, 0.1637, 0.1208, 0.1905, 0.1064, 0.2197, 0.09758, 0.25, 0.09459, 0.2803, 0.09758, 0.3095, 0.1064, 0.3363, 0.1208, 0.3599, 0.1401, 0.3792, 0.1637, 0.3936, 0.1905, 0.4024, 0.2197, 0.4054, 0.25, 0.4024, 0.2803, 0.3936, 0.3095, 0.3792, 0.3363, 0.3599, 0.3599, 0.3363, 0.3792, 0.3095, 0.3936, 0.09459, 0.25, 0.09758, 0.2197, 0.09758, 0.2197, 0.09459, 0.25, 0.3792, 0.1637, 0.3936, 0.1905, 0.3936, 0.1905, 0.3792, 0.1637, 0.09758, 0.2803, 0.09459, 0.25, 0.09459, 0.25, 0.09758, 0.2803, 0.3599, 0.1401, 0.3792, 0.1637, 0.3792, 0.1637, 0.3599, 0.1401, 0.1064, 0.3095, 0.09758, 0.2803, 0.09758, 0.2803, 0.1064, 0.3095, 0.3363, 0.1208, 0.3599, 0.1401, 0.3599, 0.1401, 0.3363, 0.1208, 0.1208, 0.3363, 0.1064, 0.3095, 0.1064, 0.3095, 0.1208, 0.3363, 0.3095, 0.1064, 0.3363, 0.1208, 0.3363, 0.1208, 0.3095, 0.1064, 0.2803, 0.4024, 0.25, 0.4054, 0.25, 0.4054, 0.2803, 0.4024, 0.1401, 0.3599, 0.1208, 0.3363, 0.1208, 0.3363, 0.1401, 0.3599, 0.2803, 0.09758, 0.3095, 0.1064, 0.3095, 0.1064, 0.2803, 0.09758, 0.3095, 0.3936, 0.2803, 0.4024, 0.2803, 0.4024, 0.3095, 0.3936, 0.1637, 0.3792, 0.1401, 0.3599, 0.1401, 0.3599, 0.1637, 0.3792, 0.25, 0.09459, 0.2803, 0.09758, 0.2803, 0.09758, 0.25, 0.09459, 0.3363, 0.3792, 0.3095, 0.3936, 0.3095, 0.3936, 0.3363, 0.3792, 0.1905, 0.3936, 0.1637, 0.3792, 0.1637, 0.3792, 0.1905, 0.3936, 0.2197, 0.09758, 0.25, 0.09459, 0.25, 0.09459, 0.2197, 0.09758, 0.3599, 0.3599, 0.3363, 0.3792, 0.3363, 0.3792, 0.3599, 0.3599, 0.2197, 0.4024, 0.1905, 0.3936, 0.1905, 0.3936, 0.2197, 0.4024, 0.1905, 0.1064, 0.2197, 0.09758, 0.2197, 0.09758, 0.1905, 0.1064, 0.3792, 0.3363, 0.3599, 0.3599, 0.3599, 0.3599, 0.3792, 0.3363, 0.25, 0.4054, 0.2197, 0.4024, 0.2197, 0.4024, 0.25, 0.4054, 0.1637, 0.1208, 0.1905, 0.1064, 0.1905, 0.1064, 0.1637, 0.1208, 0.3936, 0.3095, 0.3792, 0.3363, 0.3792, 0.3363, 0.3936, 0.3095, 0.1401, 0.1401, 0.1637, 0.1208, 0.1637, 0.1208, 0.1401, 0.1401, 0.4024, 0.2803, 0.3936, 0.3095, 0.3936, 0.3095, 0.4024, 0.2803, 0.1208, 0.1637, 0.1401, 0.1401, 0.1401, 0.1401, 0.1208, 0.1637, 0.4054, 0.25, 0.4024, 0.2803, 0.4024, 0.2803, 0.4054, 0.25, 0.1064, 0.1905, 0.1208, 0.1637, 0.1208, 0.1637, 0.1064, 0.1905, 0.4024, 0.2197, 0.4054, 0.25, 0.4054, 0.25, 0.4024, 0.2197, 0.09758, 0.2197, 0.1064, 0.1905, 0.1064, 0.1905, 0.09758, 0.2197, 0.625, 1.0, 0.625, 0.5, 0.625, 0.5, 0.625, 1.0, 0.625, 0.5, 0.5938, 0.5, 0.5938, 0.5, 0.625, 0.5, 0.5938, 1.0, 0.625, 1.0, 0.625, 1.0, 0.5938, 1.0, 0.5938, 0.5, 0.5938, 1.0, 0.5938, 1.0, 0.5938, 0.5])
me_cylinder.use_remesh_fix_poles = True
me_cylinder.use_remesh_preserve_attributes = False
me_cylinder.update()
me_cube_010 = bpy.data.meshes.new('Cube.010')
me_cube_010.from_pydata([(1.0, 1.0, 1.0), (1.0, 1.0, -1.0), (1.0, -1.0, 1.0), (1.0, -1.0, -1.0), (-1.0, 1.0, 1.0), (-1.0, 1.0, -1.0), (-1.0, -1.0, 1.0), (-1.0, -1.0, -1.0)], [], [(0, 4, 6, 2), (3, 2, 6, 7), (7, 6, 4, 5), (5, 1, 3, 7), (1, 0, 2, 3), (5, 4, 0, 1)])
_uv = me_cube_010.uv_layers.new(name='UVMap')
_uv.uv.foreach_set('vector', [0.625, 0.5, 0.875, 0.5, 0.875, 0.75, 0.625, 0.75, 0.375, 0.75, 0.625, 0.75, 0.625, 1.0, 0.375, 1.0, 0.375, 0.0, 0.625, 0.0, 0.625, 0.25, 0.375, 0.25, 0.125, 0.5, 0.375, 0.5, 0.375, 0.75, 0.125, 0.75, 0.375, 0.5, 0.625, 0.5, 0.625, 0.75, 0.375, 0.75, 0.375, 0.25, 0.625, 0.25, 0.625, 0.5, 0.375, 0.5])
me_cube_010.materials.append(mat_material)
me_cube_010.use_remesh_preserve_volume = False
me_cube_010.use_remesh_preserve_attributes = False
me_cube_010.use_mirror_vertex_groups = False
me_cube_010.update()
me_cube_011 = bpy.data.meshes.new('Cube.011')
me_cube_011.from_pydata([(-30.69, -37.34, -109.4), (9.904, -40.88, 109.4), (-30.69, 37.34, -109.4), (-42.02, -1.809, 109.4), (30.69, -37.34, -109.4), (42.02, 1.809, 109.4), (30.69, 37.34, -109.4), (-9.904, 40.88, 109.4)], [], [(0, 1, 3, 2), (2, 3, 7, 6), (6, 7, 5, 4), (4, 5, 1, 0), (2, 6, 4, 0), (7, 3, 1, 5)])
_uv = me_cube_011.uv_layers.new(name='UVMap')
_uv.uv.foreach_set('vector', [0.375, 0.0, 0.625, 0.0, 0.625, 0.25, 0.375, 0.25, 0.375, 0.25, 0.625, 0.25, 0.625, 0.5, 0.375, 0.5, 0.375, 0.5, 0.625, 0.5, 0.625, 0.75, 0.375, 0.75, 0.375, 0.75, 0.625, 0.75, 0.625, 1.0, 0.375, 1.0, 0.125, 0.5, 0.375, 0.5, 0.375, 0.75, 0.125, 0.75, 0.625, 0.5, 0.875, 0.5, 0.875, 0.75, 0.625, 0.75])
me_cube_011.use_remesh_fix_poles = True
me_cube_011.use_remesh_preserve_attributes = False
me_cube_011.update()
me_cube_013 = bpy.data.meshes.new('Cube.013')
me_cube_013.from_pydata([(-37.06, -34.16, -94.35), (-37.06, -34.16, 94.35), (-37.06, 34.16, -94.35), (-37.06, 34.16, 94.35), (37.06, -34.16, -94.35), (37.06, -34.16, 94.35), (37.06, 34.16, -94.35), (37.06, 34.16, 94.35)], [], [(0, 1, 3, 2), (2, 3, 7, 6), (6, 7, 5, 4), (4, 5, 1, 0), (2, 6, 4, 0), (7, 3, 1, 5)])
_uv = me_cube_013.uv_layers.new(name='UVMap')
_uv.uv.foreach_set('vector', [0.375, 0.0, 0.625, 0.0, 0.625, 0.25, 0.375, 0.25, 0.375, 0.25, 0.625, 0.25, 0.625, 0.5, 0.375, 0.5, 0.375, 0.5, 0.625, 0.5, 0.625, 0.75, 0.375, 0.75, 0.375, 0.75, 0.625, 0.75, 0.625, 1.0, 0.375, 1.0, 0.125, 0.5, 0.375, 0.5, 0.375, 0.75, 0.125, 0.75, 0.625, 0.5, 0.875, 0.5, 0.875, 0.75, 0.625, 0.75])
me_cube_013.use_remesh_fix_poles = True
me_cube_013.use_remesh_preserve_attributes = False
me_cube_013.update()
me_cube_014 = bpy.data.meshes.new('Cube.014')
me_cube_014.from_pydata([(-48.59, -37.16, -41.03), (-48.59, -37.16, 41.03), (-48.59, 37.16, -41.03), (-48.59, 37.16, 41.03), (48.59, -37.16, -41.03), (48.59, -37.16, 41.03), (48.59, 37.16, -41.03), (48.59, 37.16, 41.03)], [], [(0, 1, 3, 2), (2, 3, 7, 6), (6, 7, 5, 4), (4, 5, 1, 0), (2, 6, 4, 0), (7, 3, 1, 5)])
_uv = me_cube_014.uv_layers.new(name='UVMap')
_uv.uv.foreach_set('vector', [0.375, 0.0, 0.625, 0.0, 0.625, 0.25, 0.375, 0.25, 0.375, 0.25, 0.625, 0.25, 0.625, 0.5, 0.375, 0.5, 0.375, 0.5, 0.625, 0.5, 0.625, 0.75, 0.375, 0.75, 0.375, 0.75, 0.625, 0.75, 0.625, 1.0, 0.375, 1.0, 0.125, 0.5, 0.375, 0.5, 0.375, 0.75, 0.125, 0.75, 0.625, 0.5, 0.875, 0.5, 0.875, 0.75, 0.625, 0.75])
me_cube_014.use_remesh_fix_poles = True
me_cube_014.use_remesh_preserve_attributes = False
me_cube_014.update()
me_cube_015 = bpy.data.meshes.new('Cube.015')
me_cube_015.from_pydata([(-48.92, -38.33, -104.4), (-31.61, -19.19, 122.9), (-48.92, 38.33, -104.4), (-31.61, 20.16, 122.9), (48.92, -38.33, -104.4), (18.61, -19.19, 122.9), (48.92, 38.33, -104.4), (18.61, 20.16, 122.9)], [], [(0, 1, 3, 2), (2, 3, 7, 6), (6, 7, 5, 4), (4, 5, 1, 0), (2, 6, 4, 0), (7, 3, 1, 5)])
_uv = me_cube_015.uv_layers.new(name='UVMap')
_uv.uv.foreach_set('vector', [0.375, 0.0, 0.625, 0.0, 0.625, 0.25, 0.375, 0.25, 0.375, 0.25, 0.625, 0.25, 0.625, 0.5, 0.375, 0.5, 0.375, 0.5, 0.625, 0.5, 0.625, 0.75, 0.375, 0.75, 0.375, 0.75, 0.625, 0.75, 0.625, 1.0, 0.375, 1.0, 0.125, 0.5, 0.375, 0.5, 0.375, 0.75, 0.125, 0.75, 0.625, 0.5, 0.875, 0.5, 0.875, 0.75, 0.625, 0.75])
me_cube_015.use_remesh_fix_poles = True
me_cube_015.use_remesh_preserve_attributes = False
me_cube_015.update()
me_cube_017 = bpy.data.meshes.new('Cube.017')
me_cube_017.from_pydata([(-54.37, -31.09, -114.1), (-62.62, 1.261, 114.1), (-54.37, 31.09, -114.1), (-30.68, 54.61, 114.1), (54.37, -31.09, -114.1), (30.68, -54.61, 114.1), (54.37, 31.09, -114.1), (62.62, -1.261, 114.1)], [], [(0, 1, 3, 2), (2, 3, 7, 6), (6, 7, 5, 4), (4, 5, 1, 0), (2, 6, 4, 0), (7, 3, 1, 5)])
_uv = me_cube_017.uv_layers.new(name='UVMap')
_uv.uv.foreach_set('vector', [0.375, 0.0, 0.625, 0.0, 0.625, 0.25, 0.375, 0.25, 0.375, 0.25, 0.625, 0.25, 0.625, 0.5, 0.375, 0.5, 0.375, 0.5, 0.625, 0.5, 0.625, 0.75, 0.375, 0.75, 0.375, 0.75, 0.625, 0.75, 0.625, 1.0, 0.375, 1.0, 0.125, 0.5, 0.375, 0.5, 0.375, 0.75, 0.125, 0.75, 0.625, 0.5, 0.875, 0.5, 0.875, 0.75, 0.625, 0.75])
me_cube_017.use_remesh_fix_poles = True
me_cube_017.use_remesh_preserve_attributes = False
me_cube_017.update()
me_cube_018 = bpy.data.meshes.new('Cube.018')
me_cube_018.from_pydata([(-21.05, -23.39, -123.5), (2.759, -29.57, 123.5), (-21.05, 23.39, -123.5), (-29.7, 0.3603, 123.5), (21.05, -23.39, -123.5), (29.7, -0.3603, 123.5), (21.05, 23.39, -123.5), (-2.759, 29.57, 123.5)], [], [(0, 1, 3, 2), (2, 3, 7, 6), (6, 7, 5, 4), (4, 5, 1, 0), (2, 6, 4, 0), (7, 3, 1, 5)])
_uv = me_cube_018.uv_layers.new(name='UVMap')
_uv.uv.foreach_set('vector', [0.375, 0.0, 0.625, 0.0, 0.625, 0.25, 0.375, 0.25, 0.375, 0.25, 0.625, 0.25, 0.625, 0.5, 0.375, 0.5, 0.375, 0.5, 0.625, 0.5, 0.625, 0.75, 0.375, 0.75, 0.375, 0.75, 0.625, 0.75, 0.625, 1.0, 0.375, 1.0, 0.125, 0.5, 0.375, 0.5, 0.375, 0.75, 0.125, 0.75, 0.625, 0.5, 0.875, 0.5, 0.875, 0.75, 0.625, 0.75])
me_cube_018.use_remesh_fix_poles = True
me_cube_018.use_remesh_preserve_attributes = False
me_cube_018.update()
me_cylinder_001 = bpy.data.meshes.new('Cylinder.001')
me_cylinder_001.from_pydata([(0.0, 1.0, -1.0), (-2.055e-08, 0.8386, 3.515), (0.1951, 0.9808, -1.0), (0.1636, 0.8225, 3.515), (0.3827, 0.9239, -1.0), (0.3209, 0.7747, 3.515), (0.5556, 0.8315, -1.0), (0.4659, 0.6972, 3.515), (0.7071, 0.7071, -1.0), (0.593, 0.593, 3.515), (0.8315, 0.5556, -1.0), (0.6972, 0.4659, 3.515), (0.9239, 0.3827, -1.0), (0.7747, 0.3209, 3.515), (0.9808, 0.1951, -1.0), (0.8225, 0.1636, 3.515), (1.0, -4.371e-08, -1.0), (0.8386, -3.888e-08, 3.515), (0.9808, -0.1951, -1.0), (0.8225, -0.1636, 3.515), (0.9239, -0.3827, -1.0), (0.7747, -0.3209, 3.515), (0.8315, -0.5556, -1.0), (0.6972, -0.4659, 3.515), (0.7071, -0.7071, -1.0), (0.593, -0.593, 3.515), (0.5556, -0.8315, -1.0), (0.4659, -0.6972, 3.515), (0.3827, -0.9239, -1.0), (0.3209, -0.7747, 3.515), (0.1951, -0.9808, -1.0), (0.1636, -0.8225, 3.515), (-8.742e-08, -1.0, -1.0), (-7.775e-08, -0.8386, 3.515), (-0.1951, -0.9808, -1.0), (-0.1636, -0.8225, 3.515), (-0.3827, -0.9239, -1.0), (-0.3209, -0.7747, 3.515), (-0.5556, -0.8315, -1.0), (-0.4659, -0.6972, 3.515), (-0.7071, -0.7071, -1.0), (-0.593, -0.593, 3.515), (-0.8315, -0.5556, -1.0), (-0.6972, -0.4659, 3.515), (-0.9239, -0.3827, -1.0), (-0.7747, -0.3209, 3.515), (-0.9808, -0.1951, -1.0), (-0.8225, -0.1636, 3.515), (-1.0, 1.192e-08, -1.0), (-0.8386, 1.192e-08, 3.515), (-0.9808, 0.1951, -1.0), (-0.8225, 0.1636, 3.515), (-0.9239, 0.3827, -1.0), (-0.7747, 0.3209, 3.515), (-0.8315, 0.5556, -1.0), (-0.6972, 0.4659, 3.515), (-0.7071, 0.7071, -1.0), (-0.593, 0.593, 3.515), (-0.5556, 0.8315, -1.0), (-0.4659, 0.6972, 3.515), (-0.3827, 0.9239, -1.0), (-0.3209, 0.7747, 3.515), (-0.1951, 0.9808, -1.0), (-0.1636, 0.8225, 3.515), (0.1951, 0.9808, 3.515), (0.0, 1.0, 3.515), (0.3827, 0.9239, 3.515), (0.5556, 0.8315, 3.515), (0.7071, 0.7071, 3.515), (0.8315, 0.5556, 3.515), (0.9239, 0.3827, 3.515), (0.9808, 0.1951, 3.515), (1.0, -4.371e-08, 3.515), (0.9808, -0.1951, 3.515), (0.9239, -0.3827, 3.515), (0.8315, -0.5556, 3.515), (0.7071, -0.7071, 3.515), (0.5556, -0.8315, 3.515), (0.3827, -0.9239, 3.515), (0.1951, -0.9808, 3.515), (-8.742e-08, -1.0, 3.515), (-0.1951, -0.9808, 3.515), (-0.3827, -0.9239, 3.515), (-0.5556, -0.8315, 3.515), (-0.7071, -0.7071, 3.515), (-0.8315, -0.5556, 3.515), (-0.9239, -0.3827, 3.515), (-0.9808, -0.1951, 3.515), (-1.0, 1.192e-08, 3.515), (-0.9808, 0.1951, 3.515), (-0.9239, 0.3827, 3.515), (-0.8315, 0.5556, 3.515), (-0.7071, 0.7071, 3.515), (-0.5556, 0.8315, 3.515), (-0.3827, 0.9239, 3.515), (-0.1951, 0.9808, 3.515), (0.1263, 0.6351, 5.24), (2.255e-08, 0.6475, 5.24), (0.2478, 0.5982, 5.24), (0.3597, 0.5384, 5.24), (0.4579, 0.4579, 5.24), (0.5384, 0.3597, 5.24), (0.5982, 0.2478, 5.24), (0.6351, 0.1263, 5.24), (0.6475, -3.316e-08, 5.24), (0.6351, -0.1263, 5.24), (0.5982, -0.2478, 5.24), (0.5384, -0.3597, 5.24), (0.4579, -0.4579, 5.24), (0.3597, -0.5384, 5.24), (0.2478, -0.5982, 5.24), (0.1263, -0.6351, 5.24), (4.68e-09, -0.6475, 5.24), (-0.1263, -0.6351, 5.24), (-0.2478, -0.5982, 5.24), (-0.3597, -0.5384, 5.24), (-0.4579, -0.4579, 5.24), (-0.5384, -0.3597, 5.24), (-0.5982, -0.2478, 5.24), (-0.6351, -0.1263, 5.24), (-0.6475, 9.779e-09, 5.24), (-0.6351, 0.1263, 5.24), (-0.5982, 0.2478, 5.24), (-0.5384, 0.3597, 5.24), (-0.4579, 0.4579, 5.24), (-0.3597, 0.5384, 5.24), (-0.2478, 0.5982, 5.24), (-0.1263, 0.6351, 5.24), (0.1636, 0.8225, 5.24), (4.973e-08, 0.8386, 5.24), (0.3209, 0.7747, 5.24), (0.4659, 0.6972, 5.24), (0.593, 0.593, 5.24), (0.6972, 0.4659, 5.24), (0.7747, 0.3209, 5.24), (0.8225, 0.1636, 5.24), (0.8386, -3.888e-08, 5.24), (0.8225, -0.1636, 5.24), (0.7747, -0.3209, 5.24), (0.6972, -0.4659, 5.24), (0.593, -0.593, 5.24), (0.4659, -0.6972, 5.24), (0.3209, -0.7747, 5.24), (0.1636, -0.8225, 5.24), (-7.478e-09, -0.8386, 5.24), (-0.1636, -0.8225, 5.24), (-0.3209, -0.7747, 5.24), (-0.4659, -0.6972, 5.24), (-0.593, -0.593, 5.24), (-0.6972, -0.4659, 5.24), (-0.7747, -0.3209, 5.24), (-0.8225, -0.1636, 5.24), (-0.8386, 1.192e-08, 5.24), (-0.8225, 0.1636, 5.24), (-0.7747, 0.3209, 5.24), (-0.6972, 0.4659, 5.24), (-0.593, 0.593, 5.24), (-0.4659, 0.6972, 5.24), (-0.3209, 0.7747, 5.24), (-0.1636, 0.8225, 5.24), (0.1263, 0.6351, 6.329), (5.184e-07, 0.6475, 6.329), (0.2478, 0.5982, 6.329), (0.3597, 0.5384, 6.329), (0.4579, 0.4579, 6.329), (0.5384, 0.3597, 6.329), (0.5982, 0.2478, 6.329), (0.6351, 0.1263, 6.329), (0.6475, -3.316e-08, 6.329), (0.6351, -0.1263, 6.329), (0.5982, -0.2478, 6.329), (0.5384, -0.3597, 6.329), (0.4579, -0.4579, 6.329), (0.3597, -0.5384, 6.329), (0.2478, -0.5982, 6.329), (0.1263, -0.6351, 6.329), (5.005e-07, -0.6475, 6.329), (-0.1263, -0.6351, 6.329), (-0.2478, -0.5982, 6.329), (-0.3597, -0.5384, 6.329), (-0.4579, -0.4579, 6.329), (-0.5384, -0.3597, 6.329), (-0.5982, -0.2478, 6.329), (-0.6351, -0.1263, 6.329), (-0.6475, 9.779e-09, 6.329), (-0.6351, 0.1263, 6.329), (-0.5982, 0.2478, 6.329), (-0.5384, 0.3597, 6.329), (-0.4579, 0.4579, 6.329), (-0.3597, 0.5384, 6.329), (-0.2478, 0.5982, 6.329), (-0.1263, 0.6351, 6.329)], [], [(0, 65, 64, 2), (2, 64, 66, 4), (4, 66, 67, 6), (6, 67, 68, 8), (8, 68, 69, 10), (10, 69, 70, 12), (12, 70, 71, 14), (14, 71, 72, 16), (16, 72, 73, 18), (18, 73, 74, 20), (20, 74, 75, 22), (22, 75, 76, 24), (24, 76, 77, 26), (26, 77, 78, 28), (28, 78, 79, 30), (30, 79, 80, 32), (32, 80, 81, 34), (34, 81, 82, 36), (36, 82, 83, 38), (38, 83, 84, 40), (40, 84, 85, 42), (42, 85, 86, 44), (44, 86, 87, 46), (46, 87, 88, 48), (48, 88, 89, 50), (50, 89, 90, 52), (52, 90, 91, 54), (54, 91, 92, 56), (56, 92, 93, 58), (58, 93, 94, 60), (63, 61, 158, 159), (60, 94, 95, 62), (62, 95, 65, 0), (0, 2, 4, 6, 8, 10, 12, 14, 16, 18, 20, 22, 24, 26, 28, 30, 32, 34, 36, 38, 40, 42, 44, 46, 48, 50, 52, 54, 56, 58, 60, 62), (1, 3, 64, 65), (3, 5, 66, 64), (5, 7, 67, 66), (7, 9, 68, 67), (9, 11, 69, 68), (11, 13, 70, 69), (13, 15, 71, 70), (15, 17, 72, 71), (17, 19, 73, 72), (19, 21, 74, 73), (21, 23, 75, 74), (23, 25, 76, 75), (25, 27, 77, 76), (27, 29, 78, 77), (29, 31, 79, 78), (31, 33, 80, 79), (33, 35, 81, 80), (35, 37, 82, 81), (37, 39, 83, 82), (39, 41, 84, 83), (41, 43, 85, 84), (43, 45, 86, 85), (45, 47, 87, 86), (47, 49, 88, 87), (49, 51, 89, 88), (51, 53, 90, 89), (53, 55, 91, 90), (55, 57, 92, 91), (57, 59, 93, 92), (59, 61, 94, 93), (61, 63, 95, 94), (63, 1, 65, 95), (106, 105, 169, 170), (37, 35, 145, 146), (11, 9, 132, 133), (1, 63, 159, 129), (39, 37, 146, 147), (13, 11, 133, 134), (41, 39, 147, 148), (15, 13, 134, 135), (43, 41, 148, 149), (17, 15, 135, 136), (45, 43, 149, 150), (19, 17, 136, 137), (47, 45, 150, 151), (21, 19, 137, 138), (49, 47, 151, 152), (23, 21, 138, 139), (51, 49, 152, 153), (25, 23, 139, 140), (53, 51, 153, 154), (27, 25, 140, 141), (55, 53, 154, 155), (29, 27, 141, 142), (3, 1, 129, 128), (57, 55, 155, 156), (31, 29, 142, 143), (5, 3, 128, 130), (59, 57, 156, 157), (33, 31, 143, 144), (7, 5, 130, 131), (61, 59, 157, 158), (35, 33, 144, 145), (9, 7, 131, 132), (97, 96, 128, 129), (96, 98, 130, 128), (98, 99, 131, 130), (99, 100, 132, 131), (100, 101, 133, 132), (101, 102, 134, 133), (102, 103, 135, 134), (103, 104, 136, 135), (104, 105, 137, 136), (105, 106, 138, 137), (106, 107, 139, 138), (107, 108, 140, 139), (108, 109, 141, 140), (109, 110, 142, 141), (110, 111, 143, 142), (111, 112, 144, 143), (112, 113, 145, 144), (113, 114, 146, 145), (114, 115, 147, 146), (115, 116, 148, 147), (116, 117, 149, 148), (117, 118, 150, 149), (118, 119, 151, 150), (119, 120, 152, 151), (120, 121, 153, 152), (121, 122, 154, 153), (122, 123, 155, 154), (123, 124, 156, 155), (124, 125, 157, 156), (125, 126, 158, 157), (126, 127, 159, 158), (127, 97, 129, 159), (160, 161, 191, 190, 189, 188, 187, 186, 185, 184, 183, 182, 181, 180, 179, 178, 177, 176, 175, 174, 173, 172, 171, 170, 169, 168, 167, 166, 165, 164, 163, 162), (120, 119, 183, 184), (107, 106, 170, 171), (121, 120, 184, 185), (108, 107, 171, 172), (122, 121, 185, 186), (109, 108, 172, 173), (123, 122, 186, 187), (110, 109, 173, 174), (96, 97, 161, 160), (124, 123, 187, 188), (111, 110, 174, 175), (98, 96, 160, 162), (125, 124, 188, 189), (112, 111, 175, 176), (99, 98, 162, 163), (126, 125, 189, 190), (113, 112, 176, 177), (100, 99, 163, 164), (127, 126, 190, 191), (114, 113, 177, 178), (101, 100, 164, 165), (97, 127, 191, 161), (115, 114, 178, 179), (102, 101, 165, 166), (116, 115, 179, 180), (103, 102, 166, 167), (117, 116, 180, 181), (104, 103, 167, 168), (118, 117, 181, 182), (105, 104, 168, 169), (119, 118, 182, 183)])
_uv = me_cylinder_001.uv_layers.new(name='UVMap')
_uv.uv.foreach_set('vector', [1.0, 0.5, 1.0, 1.0, 0.9688, 1.0, 0.9688, 0.5, 0.9688, 0.5, 0.9688, 1.0, 0.9375, 1.0, 0.9375, 0.5, 0.9375, 0.5, 0.9375, 1.0, 0.9062, 1.0, 0.9062, 0.5, 0.9062, 0.5, 0.9062, 1.0, 0.875, 1.0, 0.875, 0.5, 0.875, 0.5, 0.875, 1.0, 0.8438, 1.0, 0.8438, 0.5, 0.8438, 0.5, 0.8438, 1.0, 0.8125, 1.0, 0.8125, 0.5, 0.8125, 0.5, 0.8125, 1.0, 0.7812, 1.0, 0.7812, 0.5, 0.7812, 0.5, 0.7812, 1.0, 0.75, 1.0, 0.75, 0.5, 0.75, 0.5, 0.75, 1.0, 0.7188, 1.0, 0.7188, 0.5, 0.7188, 0.5, 0.7188, 1.0, 0.6875, 1.0, 0.6875, 0.5, 0.6875, 0.5, 0.6875, 1.0, 0.6562, 1.0, 0.6562, 0.5, 0.6562, 0.5, 0.6562, 1.0, 0.625, 1.0, 0.625, 0.5, 0.625, 0.5, 0.625, 1.0, 0.5938, 1.0, 0.5938, 0.5, 0.5938, 0.5, 0.5938, 1.0, 0.5625, 1.0, 0.5625, 0.5, 0.5625, 0.5, 0.5625, 1.0, 0.5312, 1.0, 0.5312, 0.5, 0.5312, 0.5, 0.5312, 1.0, 0.5, 1.0, 0.5, 0.5, 0.5, 0.5, 0.5, 1.0, 0.4688, 1.0, 0.4688, 0.5, 0.4688, 0.5, 0.4688, 1.0, 0.4375, 1.0, 0.4375, 0.5, 0.4375, 0.5, 0.4375, 1.0, 0.4062, 1.0, 0.4062, 0.5, 0.4062, 0.5, 0.4062, 1.0, 0.375, 1.0, 0.375, 0.5, 0.375, 0.5, 0.375, 1.0, 0.3438, 1.0, 0.3438, 0.5, 0.3438, 0.5, 0.3438, 1.0, 0.3125, 1.0, 0.3125, 0.5, 0.3125, 0.5, 0.3125, 1.0, 0.2812, 1.0, 0.2812, 0.5, 0.2812, 0.5, 0.2812, 1.0, 0.25, 1.0, 0.25, 0.5, 0.25, 0.5, 0.25, 1.0, 0.2188, 1.0, 0.2188, 0.5, 0.2188, 0.5, 0.2188, 1.0, 0.1875, 1.0, 0.1875, 0.5, 0.1875, 0.5, 0.1875, 1.0, 0.1562, 1.0, 0.1562, 0.5, 0.1562, 0.5, 0.1562, 1.0, 0.125, 1.0, 0.125, 0.5, 0.125, 0.5, 0.125, 1.0, 0.09375, 1.0, 0.09375, 0.5, 0.09375, 0.5, 0.09375, 1.0, 0.0625, 1.0, 0.0625, 0.5, 0.2107, 0.4474, 0.173, 0.4359, 0.173, 0.4359, 0.2107, 0.4474, 0.0625, 0.5, 0.0625, 1.0, 0.03125, 1.0, 0.03125, 0.5, 0.03125, 0.5, 0.03125, 1.0, 0.0, 1.0, 0.0, 0.5, 0.75, 0.49, 0.7968, 0.4854, 0.8418, 0.4717, 0.8833, 0.4496, 0.9197, 0.4197, 0.9496, 0.3833, 0.9717, 0.3418, 0.9854, 0.2968, 0.99, 0.25, 0.9854, 0.2032, 0.9717, 0.1582, 0.9496, 0.1167, 0.9197, 0.08029, 0.8833, 0.05045, 0.8418, 0.02827, 0.7968, 0.01461, 0.75, 0.01, 0.7032, 0.01461, 0.6582, 0.02827, 0.6167, 0.05045, 0.5803, 0.08029, 0.5504, 0.1167, 0.5283, 0.1582, 0.5146, 0.2032, 0.51, 0.25, 0.5146, 0.2968, 0.5283, 0.3418, 0.5504, 0.3833, 0.5803, 0.4197, 0.6167, 0.4496, 0.6582, 0.4717, 0.7032, 0.4854, 0.25, 0.4513, 0.2893, 0.4474, 0.2968, 0.4854, 0.25, 0.49, 0.2893, 0.4474, 0.327, 0.4359, 0.3418, 0.4717, 0.2968, 0.4854, 0.327, 0.4359, 0.3618, 0.4173, 0.3833, 0.4496, 0.3418, 0.4717, 0.3618, 0.4173, 0.3923, 0.3923, 0.4197, 0.4197, 0.3833, 0.4496, 0.3923, 0.3923, 0.4173, 0.3618, 0.4496, 0.3833, 0.4197, 0.4197, 0.4173, 0.3618, 0.4359, 0.327, 0.4717, 0.3418, 0.4496, 0.3833, 0.4359, 0.327, 0.4474, 0.2893, 0.4854, 0.2968, 0.4717, 0.3418, 0.4474, 0.2893, 0.4513, 0.25, 0.49, 0.25, 0.4854, 0.2968, 0.4513, 0.25, 0.4474, 0.2107, 0.4854, 0.2032, 0.49, 0.25, 0.4474, 0.2107, 0.4359, 0.173, 0.4717, 0.1582, 0.4854, 0.2032, 0.4359, 0.173, 0.4173, 0.1382, 0.4496, 0.1167, 0.4717, 0.1582, 0.4173, 0.1382, 0.3923, 0.1077, 0.4197, 0.08029, 0.4496, 0.1167, 0.3923, 0.1077, 0.3618, 0.08266, 0.3833, 0.05045, 0.4197, 0.08029, 0.3618, 0.08266, 0.327, 0.06406, 0.3418, 0.02827, 0.3833, 0.05045, 0.327, 0.06406, 0.2893, 0.05261, 0.2968, 0.01461, 0.3418, 0.02827, 0.2893, 0.05261, 0.25, 0.04874, 0.25, 0.01, 0.2968, 0.01461, 0.25, 0.04874, 0.2107, 0.05261, 0.2032, 0.01461, 0.25, 0.01, 0.2107, 0.05261, 0.173, 0.06406, 0.1582, 0.02827, 0.2032, 0.01461, 0.173, 0.06406, 0.1382, 0.08266, 0.1167, 0.05045, 0.1582, 0.02827, 0.1382, 0.08266, 0.1077, 0.1077, 0.08029, 0.08029, 0.1167, 0.05045, 0.1077, 0.1077, 0.08266, 0.1382, 0.05045, 0.1167, 0.08029, 0.08029, 0.08266, 0.1382, 0.06406, 0.173, 0.02827, 0.1582, 0.05045, 0.1167, 0.06406, 0.173, 0.05261, 0.2107, 0.01461, 0.2032, 0.02827, 0.1582, 0.05261, 0.2107, 0.04874, 0.25, 0.01, 0.25, 0.01461, 0.2032, 0.04874, 0.25, 0.05261, 0.2893, 0.01461, 0.2968, 0.01, 0.25, 0.05261, 0.2893, 0.06406, 0.327, 0.02827, 0.3418, 0.01461, 0.2968, 0.06406, 0.327, 0.08266, 0.3618, 0.05045, 0.3833, 0.02827, 0.3418, 0.08266, 0.3618, 0.1077, 0.3923, 0.08029, 0.4197, 0.05045, 0.3833, 0.1077, 0.3923, 0.1382, 0.4173, 0.1167, 0.4496, 0.08029, 0.4197, 0.1382, 0.4173, 0.173, 0.4359, 0.1582, 0.4717, 0.1167, 0.4496, 0.173, 0.4359, 0.2107, 0.4474, 0.2032, 0.4854, 0.1582, 0.4717, 0.2107, 0.4474, 0.25, 0.4513, 0.25, 0.49, 0.2032, 0.4854, 0.3936, 0.1905, 0.4024, 0.2197, 0.4024, 0.2197, 0.3936, 0.1905, 0.173, 0.06406, 0.2107, 0.05261, 0.2107, 0.05261, 0.173, 0.06406, 0.4173, 0.3618, 0.3923, 0.3923, 0.3923, 0.3923, 0.4173, 0.3618, 0.25, 0.4513, 0.2107, 0.4474, 0.2107, 0.4474, 0.25, 0.4513, 0.1382, 0.08266, 0.173, 0.06406, 0.173, 0.06406, 0.1382, 0.08266, 0.4359, 0.327, 0.4173, 0.3618, 0.4173, 0.3618, 0.4359, 0.327, 0.1077, 0.1077, 0.1382, 0.08266, 0.1382, 0.08266, 0.1077, 0.1077, 0.4474, 0.2893, 0.4359, 0.327, 0.4359, 0.327, 0.4474, 0.2893, 0.08266, 0.1382, 0.1077, 0.1077, 0.1077, 0.1077, 0.08266, 0.1382, 0.4513, 0.25, 0.4474, 0.2893, 0.4474, 0.2893, 0.4513, 0.25, 0.06406, 0.173, 0.08266, 0.1382, 0.08266, 0.1382, 0.06406, 0.173, 0.4474, 0.2107, 0.4513, 0.25, 0.4513, 0.25, 0.4474, 0.2107, 0.05261, 0.2107, 0.06406, 0.173, 0.06406, 0.173, 0.05261, 0.2107, 0.4359, 0.173, 0.4474, 0.2107, 0.4474, 0.2107, 0.4359, 0.173, 0.04874, 0.25, 0.05261, 0.2107, 0.05261, 0.2107, 0.04874, 0.25, 0.4173, 0.1382, 0.4359, 0.173, 0.4359, 0.173, 0.4173, 0.1382, 0.05261, 0.2893, 0.04874, 0.25, 0.04874, 0.25, 0.05261, 0.2893, 0.3923, 0.1077, 0.4173, 0.1382, 0.4173, 0.1382, 0.3923, 0.1077, 0.06406, 0.327, 0.05261, 0.2893, 0.05261, 0.2893, 0.06406, 0.327, 0.3618, 0.08266, 0.3923, 0.1077, 0.3923, 0.1077, 0.3618, 0.08266, 0.08266, 0.3618, 0.06406, 0.327, 0.06406, 0.327, 0.08266, 0.3618, 0.327, 0.06406, 0.3618, 0.08266, 0.3618, 0.08266, 0.327, 0.06406, 0.2893, 0.4474, 0.25, 0.4513, 0.25, 0.4513, 0.2893, 0.4474, 0.1077, 0.3923, 0.08266, 0.3618, 0.08266, 0.3618, 0.1077, 0.3923, 0.2893, 0.05261, 0.327, 0.06406, 0.327, 0.06406, 0.2893, 0.05261, 0.327, 0.4359, 0.2893, 0.4474, 0.2893, 0.4474, 0.327, 0.4359, 0.1382, 0.4173, 0.1077, 0.3923, 0.1077, 0.3923, 0.1382, 0.4173, 0.25, 0.04874, 0.2893, 0.05261, 0.2893, 0.05261, 0.25, 0.04874, 0.3618, 0.4173, 0.327, 0.4359, 0.327, 0.4359, 0.3618, 0.4173, 0.173, 0.4359, 0.1382, 0.4173, 0.1382, 0.4173, 0.173, 0.4359, 0.2107, 0.05261, 0.25, 0.04874, 0.25, 0.04874, 0.2107, 0.05261, 0.3923, 0.3923, 0.3618, 0.4173, 0.3618, 0.4173, 0.3923, 0.3923, 0.25, 0.4054, 0.2803, 0.4024, 0.2893, 0.4474, 0.25, 0.4513, 0.2803, 0.4024, 0.3095, 0.3936, 0.327, 0.4359, 0.2893, 0.4474, 0.3095, 0.3936, 0.3363, 0.3792, 0.3618, 0.4173, 0.327, 0.4359, 0.3363, 0.3792, 0.3599, 0.3599, 0.3923, 0.3923, 0.3618, 0.4173, 0.3599, 0.3599, 0.3792, 0.3363, 0.4173, 0.3618, 0.3923, 0.3923, 0.3792, 0.3363, 0.3936, 0.3095, 0.4359, 0.327, 0.4173, 0.3618, 0.3936, 0.3095, 0.4024, 0.2803, 0.4474, 0.2893, 0.4359, 0.327, 0.4024, 0.2803, 0.4054, 0.25, 0.4513, 0.25, 0.4474, 0.2893, 0.4054, 0.25, 0.4024, 0.2197, 0.4474, 0.2107, 0.4513, 0.25, 0.4024, 0.2197, 0.3936, 0.1905, 0.4359, 0.173, 0.4474, 0.2107, 0.3936, 0.1905, 0.3792, 0.1637, 0.4173, 0.1382, 0.4359, 0.173, 0.3792, 0.1637, 0.3599, 0.1401, 0.3923, 0.1077, 0.4173, 0.1382, 0.3599, 0.1401, 0.3363, 0.1208, 0.3618, 0.08266, 0.3923, 0.1077, 0.3363, 0.1208, 0.3095, 0.1064, 0.327, 0.06406, 0.3618, 0.08266, 0.3095, 0.1064, 0.2803, 0.09758, 0.2893, 0.05261, 0.327, 0.06406, 0.2803, 0.09758, 0.25, 0.09459, 0.25, 0.04874, 0.2893, 0.05261, 0.25, 0.09459, 0.2197, 0.09758, 0.2107, 0.05261, 0.25, 0.04874, 0.2197, 0.09758, 0.1905, 0.1064, 0.173, 0.06406, 0.2107, 0.05261, 0.1905, 0.1064, 0.1637, 0.1208, 0.1382, 0.08266, 0.173, 0.06406, 0.1637, 0.1208, 0.1401, 0.1401, 0.1077, 0.1077, 0.1382, 0.08266, 0.1401, 0.1401, 0.1208, 0.1637, 0.08266, 0.1382, 0.1077, 0.1077, 0.1208, 0.1637, 0.1064, 0.1905, 0.06406, 0.173, 0.08266, 0.1382, 0.1064, 0.1905, 0.09758, 0.2197, 0.05261, 0.2107, 0.06406, 0.173, 0.09758, 0.2197, 0.09459, 0.25, 0.04874, 0.25, 0.05261, 0.2107, 0.09459, 0.25, 0.09758, 0.2803, 0.05261, 0.2893, 0.04874, 0.25, 0.09758, 0.2803, 0.1064, 0.3095, 0.06406, 0.327, 0.05261, 0.2893, 0.1064, 0.3095, 0.1208, 0.3363, 0.08266, 0.3618, 0.06406, 0.327, 0.1208, 0.3363, 0.1401, 0.3599, 0.1077, 0.3923, 0.08266, 0.3618, 0.1401, 0.3599, 0.1637, 0.3792, 0.1382, 0.4173, 0.1077, 0.3923, 0.1637, 0.3792, 0.1905, 0.3936, 0.173, 0.4359, 0.1382, 0.4173, 0.1905, 0.3936, 0.2197, 0.4024, 0.2107, 0.4474, 0.173, 0.4359, 0.2197, 0.4024, 0.25, 0.4054, 0.25, 0.4513, 0.2107, 0.4474, 0.2803, 0.4024, 0.25, 0.4054, 0.2197, 0.4024, 0.1905, 0.3936, 0.1637, 0.3792, 0.1401, 0.3599, 0.1208, 0.3363, 0.1064, 0.3095, 0.09758, 0.2803, 0.09459, 0.25, 0.09758, 0.2197, 0.1064, 0.1905, 0.1208, 0.1637, 0.1401, 0.1401, 0.1637, 0.1208, 0.1905, 0.1064, 0.2197, 0.09758, 0.25, 0.09459, 0.2803, 0.09758, 0.3095, 0.1064, 0.3363, 0.1208, 0.3599, 0.1401, 0.3792, 0.1637, 0.3936, 0.1905, 0.4024, 0.2197, 0.4054, 0.25, 0.4024, 0.2803, 0.3936, 0.3095, 0.3792, 0.3363, 0.3599, 0.3599, 0.3363, 0.3792, 0.3095, 0.3936, 0.09459, 0.25, 0.09758, 0.2197, 0.09758, 0.2197, 0.09459, 0.25, 0.3792, 0.1637, 0.3936, 0.1905, 0.3936, 0.1905, 0.3792, 0.1637, 0.09758, 0.2803, 0.09459, 0.25, 0.09459, 0.25, 0.09758, 0.2803, 0.3599, 0.1401, 0.3792, 0.1637, 0.3792, 0.1637, 0.3599, 0.1401, 0.1064, 0.3095, 0.09758, 0.2803, 0.09758, 0.2803, 0.1064, 0.3095, 0.3363, 0.1208, 0.3599, 0.1401, 0.3599, 0.1401, 0.3363, 0.1208, 0.1208, 0.3363, 0.1064, 0.3095, 0.1064, 0.3095, 0.1208, 0.3363, 0.3095, 0.1064, 0.3363, 0.1208, 0.3363, 0.1208, 0.3095, 0.1064, 0.2803, 0.4024, 0.25, 0.4054, 0.25, 0.4054, 0.2803, 0.4024, 0.1401, 0.3599, 0.1208, 0.3363, 0.1208, 0.3363, 0.1401, 0.3599, 0.2803, 0.09758, 0.3095, 0.1064, 0.3095, 0.1064, 0.2803, 0.09758, 0.3095, 0.3936, 0.2803, 0.4024, 0.2803, 0.4024, 0.3095, 0.3936, 0.1637, 0.3792, 0.1401, 0.3599, 0.1401, 0.3599, 0.1637, 0.3792, 0.25, 0.09459, 0.2803, 0.09758, 0.2803, 0.09758, 0.25, 0.09459, 0.3363, 0.3792, 0.3095, 0.3936, 0.3095, 0.3936, 0.3363, 0.3792, 0.1905, 0.3936, 0.1637, 0.3792, 0.1637, 0.3792, 0.1905, 0.3936, 0.2197, 0.09758, 0.25, 0.09459, 0.25, 0.09459, 0.2197, 0.09758, 0.3599, 0.3599, 0.3363, 0.3792, 0.3363, 0.3792, 0.3599, 0.3599, 0.2197, 0.4024, 0.1905, 0.3936, 0.1905, 0.3936, 0.2197, 0.4024, 0.1905, 0.1064, 0.2197, 0.09758, 0.2197, 0.09758, 0.1905, 0.1064, 0.3792, 0.3363, 0.3599, 0.3599, 0.3599, 0.3599, 0.3792, 0.3363, 0.25, 0.4054, 0.2197, 0.4024, 0.2197, 0.4024, 0.25, 0.4054, 0.1637, 0.1208, 0.1905, 0.1064, 0.1905, 0.1064, 0.1637, 0.1208, 0.3936, 0.3095, 0.3792, 0.3363, 0.3792, 0.3363, 0.3936, 0.3095, 0.1401, 0.1401, 0.1637, 0.1208, 0.1637, 0.1208, 0.1401, 0.1401, 0.4024, 0.2803, 0.3936, 0.3095, 0.3936, 0.3095, 0.4024, 0.2803, 0.1208, 0.1637, 0.1401, 0.1401, 0.1401, 0.1401, 0.1208, 0.1637, 0.4054, 0.25, 0.4024, 0.2803, 0.4024, 0.2803, 0.4054, 0.25, 0.1064, 0.1905, 0.1208, 0.1637, 0.1208, 0.1637, 0.1064, 0.1905, 0.4024, 0.2197, 0.4054, 0.25, 0.4054, 0.25, 0.4024, 0.2197, 0.09758, 0.2197, 0.1064, 0.1905, 0.1064, 0.1905, 0.09758, 0.2197])
me_cylinder_001.use_remesh_fix_poles = True
me_cylinder_001.use_remesh_preserve_attributes = False
me_cylinder_001.update()
me_cube_019 = bpy.data.meshes.new('Cube.019')
me_cube_019.from_pydata([(-35.72, -47.56, -134.3), (-6.566, -61.04, 134.3), (-35.72, 47.56, -134.3), (-56.79, 23.31, 134.3), (35.72, -47.56, -134.3), (56.79, -23.31, 134.3), (35.72, 47.56, -134.3), (6.566, 61.04, 134.3)], [], [(0, 1, 3, 2), (2, 3, 7, 6), (6, 7, 5, 4), (4, 5, 1, 0), (2, 6, 4, 0), (7, 3, 1, 5)])
_uv = me_cube_019.uv_layers.new(name='UVMap')
_uv.uv.foreach_set('vector', [0.375, 0.0, 0.625, 0.0, 0.625, 0.25, 0.375, 0.25, 0.375, 0.25, 0.625, 0.25, 0.625, 0.5, 0.375, 0.5, 0.375, 0.5, 0.625, 0.5, 0.625, 0.75, 0.375, 0.75, 0.375, 0.75, 0.625, 0.75, 0.625, 1.0, 0.375, 1.0, 0.125, 0.5, 0.375, 0.5, 0.375, 0.75, 0.125, 0.75, 0.625, 0.5, 0.875, 0.5, 0.875, 0.75, 0.625, 0.75])
me_cube_019.use_remesh_fix_poles = True
me_cube_019.use_remesh_preserve_attributes = False
me_cube_019.update()

# ---- objects
ob_cube = bpy.data.objects.new('Cube', me_cube)
ob_cube_001 = bpy.data.objects.new('Cube.001', me_cube_001)
ob_cube_002 = bpy.data.objects.new('Cube.002', me_cube_002)
ob_cube_003 = bpy.data.objects.new('Cube.003', me_cube_003)
ob_cube_006 = bpy.data.objects.new('Cube.006', me_cube_006)
ob_cube_007 = bpy.data.objects.new('Cube.007', me_cube_007)
ob_cube_008 = bpy.data.objects.new('Cube.008', me_cube_008)
ob_cube_009 = bpy.data.objects.new('Cube.009', me_cube_009)
ob_cylinder = bpy.data.objects.new('Cylinder', me_cylinder)
ob_cube_005 = bpy.data.objects.new('Cube.005', me_cube_010)
ob_cube_010 = bpy.data.objects.new('Cube.010', me_cube_011)
ob_cube_012 = bpy.data.objects.new('Cube.012', me_cube_013)
ob_cube_013 = bpy.data.objects.new('Cube.013', me_cube_014)
ob_cube_014 = bpy.data.objects.new('Cube.014', me_cube_015)
ob_cube_016 = bpy.data.objects.new('Cube.016', me_cube_017)
ob_cube_017 = bpy.data.objects.new('Cube.017', me_cube_018)
ob_cylinder_001 = bpy.data.objects.new('Cylinder.001', me_cylinder_001)
ob_cube_015 = bpy.data.objects.new('Cube.015', me_cube_019)

# ---- transforms, parenting, visibility, modifiers, constraints
ob_cube.location = (0.0, 0.0, 0.0)
ob_cube.scale = (100.0, 300.0, 1.0)
ob_cube.lock_rotations_4d = False
ob_cube.empty_display_type = 'ARROWS'
ob_cube.lineart.crease_threshold = 0.0
ob_cube_001.location = (-52.65, -253.5, 110.4)
ob_cube_002.location = (-11.05, -130.6, 121.3)
ob_cube_003.location = (41.18, -224.1, 95.35)
ob_cube_006.location = (6.478, 147.6, 105.4)
ob_cube_007.location = (-33.49, 1.116, 72.47)
ob_cube_008.location = (29.94, 266.7, 115.1)
ob_cube_009.location = (-63.51, 209.7, 124.5)
ob_cylinder.location = (37.26, 0.0, 39.85)
ob_cylinder.scale = (40.0, 40.0, 40.0)
ob_cube_005.location = (371.2, 0.0, 0.0)
ob_cube_005.scale = (100.0, 300.0, 1.0)
ob_cube_005.lock_rotations_4d = False
ob_cube_005.empty_display_type = 'ARROWS'
ob_cube_005.lineart.crease_threshold = 0.0
ob_cube_010.location = (318.5, -253.5, 110.4)
ob_cube_012.location = (412.4, -224.1, 95.35)
ob_cube_013.location = (363.9, -170.0, 42.03)
ob_cube_014.location = (377.7, 147.6, 105.4)
ob_cube_016.location = (401.1, 266.7, 115.1)
ob_cube_017.location = (307.7, 209.7, 124.5)
ob_cylinder_001.location = (408.4, 0.0, 39.85)
ob_cylinder_001.scale = (40.0, 40.0, 40.0)
ob_cube_015.location = (320.5, -25.57, 135.3)

# ---- collection membership
col_collection.objects.link(ob_cube)
col_collection.objects.link(ob_cube_001)
col_collection.objects.link(ob_cube_002)
col_collection.objects.link(ob_cube_003)
col_collection.objects.link(ob_cube_006)
col_collection.objects.link(ob_cube_007)
col_collection.objects.link(ob_cube_008)
col_collection.objects.link(ob_cube_009)
col_collection.objects.link(ob_cylinder)
col_collection_001.objects.link(ob_cube_005)
col_collection_001.objects.link(ob_cube_010)
col_collection_001.objects.link(ob_cube_012)
col_collection_001.objects.link(ob_cube_013)
col_collection_001.objects.link(ob_cube_014)
col_collection_001.objects.link(ob_cube_016)
col_collection_001.objects.link(ob_cube_017)
col_collection_001.objects.link(ob_cylinder_001)
col_collection_001.objects.link(ob_cube_015)

# ---- scene / render settings (as saved in the file)
scene.frame_start = 1; scene.frame_end = 250; scene.frame_set(1)
scene.render.engine = 'BLENDER_EEVEE_NEXT'
scene.cycles.sampling_pattern = 'TABULATED_SOBOL'
scene.cycles.use_light_tree = False
scene.view_settings.view_transform = 'Filmic'
bpy.context.view_layer.update()

# ---- added for rendering (the .blend has no active camera and no usable light): camera, sun
cam_auto = bpy.data.cameras.new('AutoCamera')
cam_auto.lens = 50.0
cam_auto.sensor_width = 36.0
cam_auto.clip_end = 14712.3
ob_auto_camera = bpy.data.objects.new('AutoCamera', cam_auto)
scene.collection.objects.link(ob_auto_camera)
ob_auto_camera.location = (1023.9, -1004.11, 816.642)
ob_auto_camera.rotation_euler = (1.09748, -7.21219e-08, 0.694738)
scene.camera = ob_auto_camera
light_auto_sun = bpy.data.lights.new('AutoSun', 'SUN')
light_auto_sun.energy = 3.0
light_auto_sun.angle = 0.0523599
ob_auto_sun = bpy.data.objects.new('AutoSun', light_auto_sun)
scene.collection.objects.link(ob_auto_sun)
ob_auto_sun.rotation_euler = (0.872665, 0.174533, 0.523599)
bpy.context.view_layer.update()
